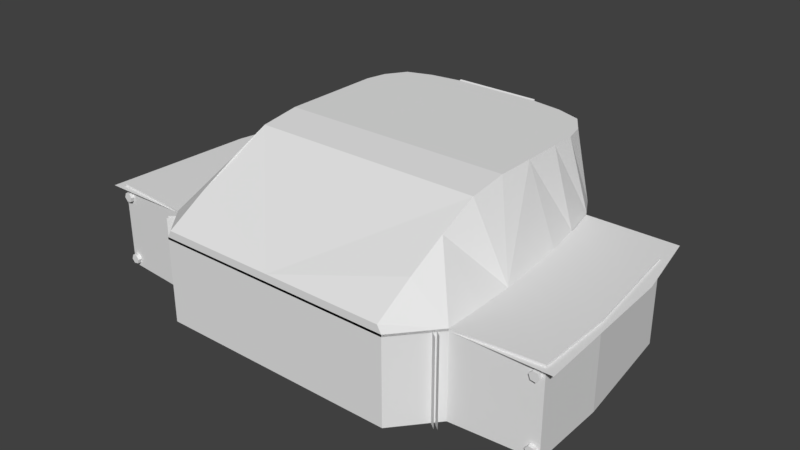 # Source: Timeship_inner_finish.blend  (saved by Blender 2.78.0; exported with 4.5.12 LTS)
import bpy
from mathutils import Matrix  # noqa: F401  (used for matrix-valued properties, if any)

bpy.ops.wm.read_factory_settings(use_empty=True)
scene = bpy.context.scene
scene.name = 'Scene'

# ---- collections
col_collection_1 = bpy.data.collections.new('Collection 1'); scene.collection.children.link(col_collection_1)

# ---- materials (node trees are filled in below, after node groups)
mat_material = bpy.data.materials.new('Material')
mat_material.alpha_threshold = 0.0
mat_material.use_transparent_shadow = False
mat_material.roughness = 0.5
mat_material.line_color = (0.0, 0.0, 0.0, 1.0)

# ---- material node trees

# ---- world
world_world = bpy.data.worlds.new('World'); scene.world = world_world
world_world.color = (0.05088, 0.05088, 0.05088)
world_world.use_sun_shadow = False
world_world.sun_shadow_jitter_overblur = 0.0
world_world.cycles.sampling_method = 'MANUAL'

# ---- meshes
me_cylinder = bpy.data.meshes.new('Cylinder')
me_cylinder.from_pydata([(-1.017e-08, 0.7015, -1.264), (0.0, 1.0, 0.7356), (0.5484, 0.4373, -1.264), (0.7818, 0.6235, 0.7356), (0.6839, -0.1561, -1.264), (0.9749, -0.2225, 0.7356), (0.3043, -0.632, -1.264), (0.4339, -0.901, 0.7356), (-0.3043, -0.632, -1.264), (-0.4339, -0.901, 0.7356), (-0.6839, -0.1561, -1.264), (-0.9749, -0.2225, 0.7356), (-0.5484, 0.4373, -1.264), (-0.7818, 0.6235, 0.7356), (0.6846, 0.5459, 0.7356), (-4.238e-09, 0.8756, 0.7356), (0.8536, -0.1948, 0.7356), (0.3799, -0.7889, 0.7356), (-0.3799, -0.7889, 0.7356), (-0.8536, -0.1948, 0.7356), (-0.6846, 0.5459, 0.7356), (0.1242, 0.09901, 0.1257), (-3.562e-08, 0.1588, 0.1257), (0.1548, -0.03534, 0.1257), (0.0689, -0.1431, 0.1257), (-0.0689, -0.1431, 0.1257), (-0.1548, -0.03534, 0.1257), (-0.1242, 0.09901, 0.1257), (1.621, 3.228, -0.5713), (4.524, -9.256, -0.5713), (1.621, 3.228, 2.622), (4.524, -9.256, 2.622), (2.784, 3.063, -0.5713), (3.713, 2.738, -0.5713), (4.487, 1.664, -0.5713), (4.903, 0.9088, -0.5713), (5.227, -0.5433, -0.5713), (5.761, -7.804, -0.5713), (2.784, 3.063, 2.622), (3.713, 2.738, 2.622), (4.487, 1.664, 2.622), (4.903, 0.9088, 2.622), (5.227, -0.5433, 2.622), (5.479, -1.995, 2.622), (5.743, -4.9, 2.622), (5.769, -6.352, 2.622), (5.761, -7.804, 2.622), (1.047, -3.447, 2.54), (0.9782, -1.724, 2.54), (1.11, -4.9, 2.54), (1.119, -7.804, 2.54), (1.123, -6.352, 2.54), (1.621, 2.36, 5.408), (2.784, 2.196, 5.408), (3.713, 1.87, 5.408), (4.198, 1.134, 5.408), (4.376, 0.3788, 5.408), (4.376, -0.5433, 5.408), (4.376, -1.995, 5.408), (4.376, -3.447, 5.408), (4.376, -4.9, 5.204), (4.376, -6.352, 4.536), (4.376, -9.256, 2.895), (4.376, -7.804, 3.769), (0.5225, 0.9114, 2.58), (0.5225, 0.9114, 2.717), (0.5225, 2.37, 2.58), (0.5225, 2.37, 2.717), (0.1678, 1.822, 2.659), (0.1678, 1.822, 3.183), (0.1519, 1.596, 2.659), (0.1519, 1.596, 3.183), (0.4749, 1.498, 3.166), (0.4749, 1.498, 3.208), (0.4749, 2.361, 3.166), (0.4749, 2.361, 3.208), (0.4749, 1.43, 3.269), (0.4749, 1.385, 3.269), (0.4749, 1.295, 4.371), (0.4749, 1.25, 4.372), (0.4492, 2.37, 2.717), (0.4492, 0.9114, 2.717), (0.4492, 0.9114, 2.656), (0.4492, 2.37, 2.656), (0.5225, 1.57, 2.58), (0.5225, 1.82, 2.58), (0.5225, 1.82, 2.717), (0.5225, 1.57, 2.717), (0.5473, 1.57, 2.58), (0.5473, 1.82, 2.58), (0.5225, 1.82, 3.497), (0.5473, 1.82, 3.497), (0.5225, 1.57, 3.668), (0.5473, 1.57, 3.668), (0.5473, 2.29, 3.497), (0.5225, 2.122, 3.497), (0.5473, 2.29, 3.668), (0.5225, 2.122, 3.668), (0.5057, 2.461, 3.497), (0.5057, 2.461, 3.668), (1.621, 3.011, 3.319), (5.761, -7.804, 2.54), (4.524, -9.256, 2.54), (1.621, 3.228, 2.54), (2.784, 3.063, 2.54), (3.713, 2.738, 2.54), (4.487, 1.664, 2.54), (4.903, 0.9088, 2.54), (5.479, -1.995, 2.54), (1.047, -3.447, 2.622), (0.9782, -1.724, 2.622), (1.11, -4.9, 2.622), (1.119, -7.804, 2.622), (1.123, -6.352, 2.622), (0.9782, -6.665, -0.6766), (0.9782, -6.682, -0.6515), (1.621, 2.42, 5.438), (1.621, 3.071, 3.349), (2.603, -1.828, 2.573), (2.603, -1.828, 2.639), (2.603, -1.152, 2.573), (2.603, -1.152, 2.639), (3.362, -1.828, 2.573), (3.362, -1.828, 2.639), (3.362, -1.152, 2.573), (3.362, -1.152, 2.639), (2.98, -1.324, 2.626), (2.98, -1.324, 3.032), (3.16, -1.441, 2.626), (3.16, -1.441, 3.032), (3.092, -1.63, 2.626), (3.092, -1.63, 3.032), (2.869, -1.63, 2.626), (2.869, -1.63, 3.032), (2.8, -1.441, 2.626), (2.8, -1.441, 3.032), (2.595, -1.837, 3.032), (3.365, -1.837, 3.032), (2.595, -1.104, 3.032), (3.365, -1.104, 3.032), (2.595, -1.104, 3.076), (2.595, -1.837, 3.076), (3.365, -1.837, 3.076), (3.365, -1.104, 3.076), (2.595, -2.003, 3.202), (3.365, -2.003, 3.202), (2.595, -1.959, 3.202), (3.365, -1.959, 3.202), (2.595, -2.049, 4.318), (3.365, -2.049, 4.318), (2.595, -2.005, 4.318), (3.365, -2.005, 4.318), (2.603, -0.2246, 2.573), (2.603, -0.2246, 2.639), (2.603, 0.4517, 2.573), (2.603, 0.4517, 2.639), (3.362, -0.2246, 2.573), (3.362, -0.2246, 2.639), (3.362, 0.4517, 2.573), (3.362, 0.4517, 2.639), (2.98, 0.2794, 2.626), (2.98, 0.2794, 3.032), (3.16, 0.1626, 2.626), (3.16, 0.1626, 3.032), (3.092, -0.02648, 2.626), (3.092, -0.02648, 3.032), (2.869, -0.02648, 2.626), (2.869, -0.02648, 3.032), (2.8, 0.1626, 2.626), (2.8, 0.1626, 3.032), (2.595, -0.233, 3.032), (3.365, -0.233, 3.032), (2.595, 0.4998, 3.032), (3.365, 0.4998, 3.032), (2.595, 0.4998, 3.076), (2.595, -0.233, 3.076), (3.365, -0.233, 3.076), (3.365, 0.4998, 3.076), (2.595, -0.3992, 3.202), (3.365, -0.3992, 3.202), (2.595, -0.3551, 3.202), (3.365, -0.3551, 3.202), (2.595, -0.4451, 4.318), (3.365, -0.4451, 4.318), (2.595, -0.401, 4.318), (3.365, -0.401, 4.318), (2.603, 1.379, 2.573), (2.603, 1.379, 2.639), (2.603, 2.055, 2.573), (2.603, 2.055, 2.639), (3.362, 1.379, 2.573), (3.362, 1.379, 2.639), (3.362, 2.055, 2.573), (3.362, 2.055, 2.639), (2.98, 1.883, 2.626), (2.98, 1.883, 3.032), (3.16, 1.766, 2.626), (3.16, 1.766, 3.032), (3.092, 1.577, 2.626), (3.092, 1.577, 3.032), (2.869, 1.577, 2.626), (2.869, 1.577, 3.032), (2.8, 1.766, 2.626), (2.8, 1.766, 3.032), (2.595, 1.371, 3.032), (3.365, 1.371, 3.032), (2.595, 2.103, 3.032), (3.365, 2.103, 3.032), (2.595, 2.103, 3.076), (2.595, 1.371, 3.076), (3.365, 1.371, 3.076), (3.365, 2.103, 3.076), (2.595, 1.204, 3.202), (3.365, 1.204, 3.202), (2.595, 1.248, 3.202), (3.365, 1.248, 3.202), (2.595, 1.158, 4.318), (3.365, 1.158, 4.318), (2.595, 1.202, 4.318), (3.365, 1.202, 4.318), (3.77, -1.828, 2.573), (3.77, -1.828, 2.639), (3.77, -1.152, 2.573), (3.77, -1.152, 2.639), (4.517, -1.828, 2.573), (4.517, -1.828, 2.639), (4.517, -1.152, 2.573), (4.517, -1.152, 2.639), (4.14, -1.324, 2.626), (4.14, -1.324, 3.032), (4.318, -1.441, 2.626), (4.318, -1.441, 3.032), (4.25, -1.63, 2.626), (4.25, -1.63, 3.032), (4.031, -1.63, 2.626), (4.031, -1.63, 3.032), (3.963, -1.441, 2.626), (3.963, -1.441, 3.032), (3.761, -1.837, 3.032), (4.52, -1.837, 3.032), (3.761, -1.104, 3.032), (4.52, -1.104, 3.032), (3.761, -1.104, 3.076), (3.761, -1.837, 3.076), (4.52, -1.837, 3.076), (4.52, -1.104, 3.076), (3.761, -2.003, 3.202), (4.52, -2.003, 3.202), (3.761, -1.959, 3.202), (4.52, -1.959, 3.202), (3.761, -2.049, 4.318), (4.52, -2.049, 4.318), (3.761, -2.005, 4.318), (4.52, -2.005, 4.318), (3.77, -0.2246, 2.573), (3.77, -0.2246, 2.639), (3.77, 0.4517, 2.573), (3.77, 0.4517, 2.639), (4.517, -0.2246, 2.573), (4.517, -0.2246, 2.639), (4.517, 0.4517, 2.573), (4.517, 0.4517, 2.639), (4.14, 0.2794, 2.626), (4.14, 0.2794, 3.032), (4.318, 0.1626, 2.626), (4.318, 0.1626, 3.032), (4.25, -0.02648, 2.626), (4.25, -0.02648, 3.032), (4.031, -0.02648, 2.626), (4.031, -0.02648, 3.032), (3.963, 0.1626, 2.626), (3.963, 0.1626, 3.032), (3.761, -0.233, 3.032), (4.52, -0.233, 3.032), (3.761, 0.4998, 3.032), (4.52, 0.4998, 3.032), (3.761, 0.4998, 3.076), (3.761, -0.233, 3.076), (4.52, -0.233, 3.076), (4.52, 0.4998, 3.076), (3.761, -0.3992, 3.202), (4.52, -0.3992, 3.202), (3.761, -0.3551, 3.202), (4.52, -0.3551, 3.202), (3.761, -0.4451, 4.318), (4.52, -0.4451, 4.318), (3.761, -0.401, 4.318), (4.52, -0.401, 4.318), (8.302, -0.3179, -0.5713), (8.818, -4.674, -0.5713), (8.836, -7.578, -0.5713), (8.302, -0.3179, 2.622), (8.818, -4.674, 2.622), (8.836, -7.578, 2.622), (8.517, -7.743, 2.39), (8.696, -7.743, 2.36), (8.759, -7.743, 2.19), (8.644, -7.743, 2.05), (8.465, -7.743, 2.08), (8.402, -7.743, 2.25), (8.043, -1.78, 2.25), (8.158, -1.771, 2.39), (8.106, -1.775, 2.08), (8.284, -1.76, 2.05), (8.399, -1.751, 2.19), (8.336, -1.756, 2.36), (7.72, -0.2914, 2.25), (7.829, -0.2539, 2.39), (7.78, -0.2708, 2.08), (7.949, -0.2127, 2.05), (8.058, -0.1753, 2.19), (7.998, -0.1959, 2.36), (8.535, -7.743, -0.09772), (8.714, -7.743, -0.1277), (8.777, -7.743, -0.2974), (8.662, -7.743, -0.4371), (8.483, -7.743, -0.4071), (8.42, -7.743, -0.2374), (8.061, -1.78, -0.2374), (8.176, -1.771, -0.09773), (8.124, -1.775, -0.4071), (8.302, -1.76, -0.4371), (8.417, -1.751, -0.2974), (8.354, -1.756, -0.1277), (7.738, -0.2914, -0.2374), (7.847, -0.2539, -0.09773), (7.798, -0.2708, -0.4071), (7.967, -0.2127, -0.4371), (8.076, -0.1753, -0.2974), (8.016, -0.1959, -0.1277), (4.767, -1.693, -0.5713), (4.767, -1.693, 2.575), (3.93, -2.584, -0.5713), (3.93, -2.584, 2.575), (2.773, -2.974, -0.5713), (2.773, -2.974, 2.575), (2.504, -2.974, -0.5713), (2.504, -2.974, 2.575), (5.379, -0.5426, -0.6427), (5.379, -0.5426, 2.623), (4.898, -1.741, -0.6427), (4.898, -1.741, 2.574), (4.024, -2.677, -0.6427), (4.024, -2.677, 2.59), (2.814, -3.085, -0.6427), (2.814, -3.085, 2.59), (2.52, -3.085, -0.6427), (2.52, -3.085, 2.59), (0.9782, -2.959, 1.736), (0.9782, -4.195, 0.9316), (0.9782, -5.43, 0.1275), (0.9782, -2.959, -0.9163), (0.9782, -5.43, 0.1275), (0.9782, -6.665, -0.6766), (0.9782, -2.959, 1.736), (0.9782, -4.195, 0.9316), (0.9782, -2.959, -0.9163), (0.3621, 2.313, 3.632), (0.3621, 2.313, 3.758), (0.3903, 2.299, 3.632), (0.3903, 2.299, 3.758), (0.3973, 2.269, 3.632), (0.3973, 2.269, 3.758), (0.3778, 2.244, 3.632), (0.3778, 2.244, 3.758), (0.3465, 2.244, 3.632), (0.3465, 2.244, 3.758), (0.327, 2.269, 3.632), (0.327, 2.269, 3.758), (0.3339, 2.299, 3.632), (0.3339, 2.299, 3.758), (0.3954, 2.322, 3.791), (0.3954, 2.322, 3.726), (0.4159, 2.294, 3.791), (0.4159, 2.294, 3.726), (0.4159, 2.259, 3.791), (0.4159, 2.259, 3.726), (0.3954, 2.231, 3.791), (0.3954, 2.231, 3.726), (0.3621, 2.22, 3.791), (0.3621, 2.22, 3.726), (0.3621, 2.277, 3.824), (0.3289, 2.231, 3.791), (0.3289, 2.231, 3.726), (0.3083, 2.259, 3.791), (0.3083, 2.259, 3.726), (0.3083, 2.294, 3.791), (0.3083, 2.294, 3.726), (0.3621, 2.277, 3.693), (0.3289, 2.322, 3.791), (0.3289, 2.322, 3.726), (0.3621, 2.333, 3.791), (0.3621, 2.333, 3.726), (3.51, -3.832, -0.5713), (3.51, -3.832, 2.575), (3.643, -3.831, -0.6427), (3.643, -3.831, 2.59), (3.493, -5.416, -0.5713), (3.493, -5.416, 2.575), (3.625, -5.415, -0.6427), (3.625, -5.415, 2.59), (3.937, -7.016, -0.5713), (3.937, -7.016, 2.575), (4.052, -6.95, -0.6427), (4.052, -6.95, 2.59), (5.706, -8.348, -0.5713), (5.706, -8.348, 2.575), (5.764, -8.229, -0.6427), (5.764, -8.229, 2.59), (3.242, -2.976, -0.8647), (3.242, -2.976, 2.598), (3.471, -3.087, -0.8647), (3.471, -3.087, 2.598), (3.528, -3.335, -0.8647), (3.528, -3.335, 2.598), (3.369, -3.534, -0.8647), (3.369, -3.534, 2.598), (3.114, -3.534, -0.8647), (3.114, -3.534, 2.598), (2.955, -3.335, -0.8647), (2.955, -3.335, 2.598), (3.012, -3.087, -0.8647), (3.012, -3.087, 2.598), (9.217, -7.804, 2.54), (8.358, 0.9088, 2.54), (8.935, -1.995, 2.54), (5.33, -7.557, -0.6398), (5.33, -7.557, 0.4287), (5.33, -6.354, -0.6398), (5.33, -6.354, 0.4287), (8.135, -7.557, -0.6398), (8.135, -7.557, 0.4287), (8.135, -6.354, -0.6398), (8.135, -6.354, 0.4287), (5.376, -7.537, 0.4287), (5.376, -6.374, 0.4287), (8.09, -6.374, 0.4287), (8.09, -7.537, 0.4287), (5.376, -7.537, 0.5107), (5.376, -6.374, 0.5107), (8.09, -6.374, 0.5107), (8.09, -7.537, 0.5107), (5.933, -6.374, 0.5107), (5.933, -7.537, 0.5107), (5.376, -7.537, 0.5457), (5.376, -6.374, 0.5457), (5.933, -7.537, 0.5457), (5.933, -6.374, 0.5457), (-1.621, 3.228, -0.5713), (-4.524, -9.256, -0.5713), (-1.621, 3.228, 2.622), (-4.524, -9.256, 2.622), (-2.784, 3.063, -0.5713), (-3.713, 2.738, -0.5713), (-4.487, 1.664, -0.5713), (-4.903, 0.9088, -0.5713), (-5.227, -0.5433, -0.5713), (-5.761, -7.804, -0.5713), (-2.784, 3.063, 2.622), (-3.713, 2.738, 2.622), (-4.487, 1.664, 2.622), (-4.903, 0.9088, 2.622), (-5.227, -0.5433, 2.622), (-5.479, -1.995, 2.622), (-5.743, -4.9, 2.622), (-5.769, -6.352, 2.622), (-5.761, -7.804, 2.622), (0.0, 3.228, -0.5713), (0.0, -9.256, -0.5713), (0.0, 3.228, 2.622), (-1.047, -3.447, 2.54), (-0.9782, -1.724, 2.54), (-1.11, -4.9, 2.54), (-1.119, -7.804, 2.54), (-1.123, -6.352, 2.54), (-1.621, 2.36, 5.408), (-2.784, 2.196, 5.408), (-3.713, 1.87, 5.408), (-4.198, 1.134, 5.408), (-4.376, 0.3788, 5.408), (-4.376, -0.5433, 5.408), (-4.376, -1.995, 5.408), (-4.376, -3.447, 5.408), (-4.376, -4.9, 5.204), (-4.376, -6.352, 4.536), (0.0, -3.447, 5.408), (0.0, -4.9, 5.204), (0.0, 2.36, 5.408), (-4.376, -9.256, 2.895), (-4.376, -7.804, 3.769), (0.0, -9.256, 2.895), (0.0, 0.9114, 2.58), (0.0, 0.9114, 2.717), (0.0, 2.37, 2.58), (0.0, 2.37, 2.717), (-0.5225, 0.9114, 2.58), (-0.5225, 0.9114, 2.717), (-0.5225, 2.37, 2.58), (-0.5225, 2.37, 2.717), (0.0, 1.962, 2.659), (0.0, 1.962, 3.183), (-0.1678, 1.822, 2.659), (-0.1678, 1.822, 3.183), (-0.1519, 1.596, 2.659), (-0.1519, 1.596, 3.183), (0.0, 1.596, 2.659), (0.0, 1.596, 3.183), (0.0, 1.498, 3.166), (0.0, 1.498, 3.208), (0.0, 2.361, 3.166), (0.0, 2.361, 3.208), (-0.4749, 1.498, 3.166), (-0.4749, 1.498, 3.208), (-0.4749, 2.361, 3.166), (-0.4749, 2.361, 3.208), (0.0, 1.385, 3.269), (0.0, 1.43, 3.269), (-0.4749, 1.43, 3.269), (-0.4749, 1.385, 3.269), (0.0, 1.25, 4.372), (0.0, 1.295, 4.371), (-0.4749, 1.295, 4.371), (-0.4749, 1.25, 4.372), (-0.4492, 2.37, 2.717), (-0.4492, 0.9114, 2.717), (0.0, 0.9114, 2.656), (0.0, 2.37, 2.656), (-0.4492, 0.9114, 2.656), (-0.4492, 2.37, 2.656), (-0.5225, 1.57, 2.58), (-0.5225, 1.82, 2.58), (-0.5225, 1.82, 2.717), (-0.5225, 1.57, 2.717), (-0.5473, 1.57, 2.58), (-0.5473, 1.82, 2.58), (-0.5225, 1.82, 3.497), (-0.5473, 1.82, 3.497), (-0.5225, 1.57, 3.668), (-0.5473, 1.57, 3.668), (-0.5473, 2.29, 3.497), (-0.5225, 2.122, 3.497), (-0.5473, 2.29, 3.668), (-0.5225, 2.122, 3.668), (-0.5057, 2.461, 3.497), (-0.5057, 2.461, 3.668), (0.0, 2.122, 3.668), (0.0, 2.122, 3.497), (0.0, 2.461, 3.668), (0.0, 2.461, 3.497), (-1.621, 3.011, 3.319), (0.0, 3.011, 3.319), (-5.761, -7.804, 2.54), (-4.524, -9.256, 2.54), (-1.621, 3.228, 2.54), (-2.784, 3.063, 2.54), (-3.713, 2.738, 2.54), (-4.487, 1.664, 2.54), (-4.903, 0.9088, 2.54), (-5.479, -1.995, 2.54), (0.0, -1.724, 2.54), (0.0, -7.804, 2.54), (0.0, 3.228, 2.54), (0.0, -9.256, 2.54), (-1.047, -3.447, 2.622), (-0.9782, -1.724, 2.622), (-1.11, -4.9, 2.622), (-1.119, -7.804, 2.622), (-1.123, -6.352, 2.622), (0.0, -1.724, 2.622), (0.0, -7.804, 2.622), (0.0, -9.256, 2.622), (-0.9782, -6.665, -0.6766), (0.0, -6.665, -0.6766), (-0.9782, -6.682, -0.6515), (0.0, -6.682, -0.6515), (-1.621, 2.42, 5.438), (0.0, 2.42, 5.438), (-1.621, 3.071, 3.349), (0.0, 3.071, 3.349), (-2.603, -1.828, 2.573), (-2.603, -1.828, 2.639), (-2.603, -1.152, 2.573), (-2.603, -1.152, 2.639), (-3.362, -1.828, 2.573), (-3.362, -1.828, 2.639), (-3.362, -1.152, 2.573), (-3.362, -1.152, 2.639), (-2.98, -1.324, 2.626), (-2.98, -1.324, 3.032), (-3.16, -1.441, 2.626), (-3.16, -1.441, 3.032), (-3.092, -1.63, 2.626), (-3.092, -1.63, 3.032), (-2.869, -1.63, 2.626), (-2.869, -1.63, 3.032), (-2.8, -1.441, 2.626), (-2.8, -1.441, 3.032), (-2.595, -1.837, 3.032), (-3.365, -1.837, 3.032), (-2.595, -1.104, 3.032), (-3.365, -1.104, 3.032), (-2.595, -1.104, 3.076), (-2.595, -1.837, 3.076), (-3.365, -1.837, 3.076), (-3.365, -1.104, 3.076), (-2.595, -2.003, 3.202), (-3.365, -2.003, 3.202), (-2.595, -1.959, 3.202), (-3.365, -1.959, 3.202), (-2.595, -2.049, 4.318), (-3.365, -2.049, 4.318), (-2.595, -2.005, 4.318), (-3.365, -2.005, 4.318), (-2.603, -0.2246, 2.573), (-2.603, -0.2246, 2.639), (-2.603, 0.4517, 2.573), (-2.603, 0.4517, 2.639), (-3.362, -0.2246, 2.573), (-3.362, -0.2246, 2.639), (-3.362, 0.4517, 2.573), (-3.362, 0.4517, 2.639), (-2.98, 0.2794, 2.626), (-2.98, 0.2794, 3.032), (-3.16, 0.1626, 2.626), (-3.16, 0.1626, 3.032), (-3.092, -0.02648, 2.626), (-3.092, -0.02648, 3.032), (-2.869, -0.02648, 2.626), (-2.869, -0.02648, 3.032), (-2.8, 0.1626, 2.626), (-2.8, 0.1626, 3.032), (-2.595, -0.233, 3.032), (-3.365, -0.233, 3.032), (-2.595, 0.4998, 3.032), (-3.365, 0.4998, 3.032), (-2.595, 0.4998, 3.076), (-2.595, -0.233, 3.076), (-3.365, -0.233, 3.076), (-3.365, 0.4998, 3.076), (-2.595, -0.3992, 3.202), (-3.365, -0.3992, 3.202), (-2.595, -0.3551, 3.202), (-3.365, -0.3551, 3.202), (-2.595, -0.4451, 4.318), (-3.365, -0.4451, 4.318), (-2.595, -0.401, 4.318), (-3.365, -0.401, 4.318), (-2.603, 1.379, 2.573), (-2.603, 1.379, 2.639), (-2.603, 2.055, 2.573), (-2.603, 2.055, 2.639), (-3.362, 1.379, 2.573), (-3.362, 1.379, 2.639), (-3.362, 2.055, 2.573), (-3.362, 2.055, 2.639), (-2.98, 1.883, 2.626), (-2.98, 1.883, 3.032), (-3.16, 1.766, 2.626), (-3.16, 1.766, 3.032), (-3.092, 1.577, 2.626), (-3.092, 1.577, 3.032), (-2.869, 1.577, 2.626), (-2.869, 1.577, 3.032), (-2.8, 1.766, 2.626), (-2.8, 1.766, 3.032), (-2.595, 1.371, 3.032), (-3.365, 1.371, 3.032), (-2.595, 2.103, 3.032), (-3.365, 2.103, 3.032), (-2.595, 2.103, 3.076), (-2.595, 1.371, 3.076), (-3.365, 1.371, 3.076), (-3.365, 2.103, 3.076), (-2.595, 1.204, 3.202), (-3.365, 1.204, 3.202), (-2.595, 1.248, 3.202), (-3.365, 1.248, 3.202), (-2.595, 1.158, 4.318), (-3.365, 1.158, 4.318), (-2.595, 1.202, 4.318), (-3.365, 1.202, 4.318), (-3.77, -1.828, 2.573), (-3.77, -1.828, 2.639), (-3.77, -1.152, 2.573), (-3.77, -1.152, 2.639), (-4.517, -1.828, 2.573), (-4.517, -1.828, 2.639), (-4.517, -1.152, 2.573), (-4.517, -1.152, 2.639), (-4.14, -1.324, 2.626), (-4.14, -1.324, 3.032), (-4.318, -1.441, 2.626), (-4.318, -1.441, 3.032), (-4.25, -1.63, 2.626), (-4.25, -1.63, 3.032), (-4.031, -1.63, 2.626), (-4.031, -1.63, 3.032), (-3.963, -1.441, 2.626), (-3.963, -1.441, 3.032), (-3.761, -1.837, 3.032), (-4.52, -1.837, 3.032), (-3.761, -1.104, 3.032), (-4.52, -1.104, 3.032), (-3.761, -1.104, 3.076), (-3.761, -1.837, 3.076), (-4.52, -1.837, 3.076), (-4.52, -1.104, 3.076), (-3.761, -2.003, 3.202), (-4.52, -2.003, 3.202), (-3.761, -1.959, 3.202), (-4.52, -1.959, 3.202), (-3.761, -2.049, 4.318), (-4.52, -2.049, 4.318), (-3.761, -2.005, 4.318), (-4.52, -2.005, 4.318), (-3.77, -0.2246, 2.573), (-3.77, -0.2246, 2.639), (-3.77, 0.4517, 2.573), (-3.77, 0.4517, 2.639), (-4.517, -0.2246, 2.573), (-4.517, -0.2246, 2.639), (-4.517, 0.4517, 2.573), (-4.517, 0.4517, 2.639), (-4.14, 0.2794, 2.626), (-4.14, 0.2794, 3.032), (-4.318, 0.1626, 2.626), (-4.318, 0.1626, 3.032), (-4.25, -0.02648, 2.626), (-4.25, -0.02648, 3.032), (-4.031, -0.02648, 2.626), (-4.031, -0.02648, 3.032), (-3.963, 0.1626, 2.626), (-3.963, 0.1626, 3.032), (-3.761, -0.233, 3.032), (-4.52, -0.233, 3.032), (-3.761, 0.4998, 3.032), (-4.52, 0.4998, 3.032), (-3.761, 0.4998, 3.076), (-3.761, -0.233, 3.076), (-4.52, -0.233, 3.076), (-4.52, 0.4998, 3.076), (-3.761, -0.3992, 3.202), (-4.52, -0.3992, 3.202), (-3.761, -0.3551, 3.202), (-4.52, -0.3551, 3.202), (-3.761, -0.4451, 4.318), (-4.52, -0.4451, 4.318), (-3.761, -0.401, 4.318), (-4.52, -0.401, 4.318), (-8.302, -0.3179, -0.5713), (-8.818, -4.674, -0.5713), (-8.836, -7.578, -0.5713), (-8.302, -0.3179, 2.622), (-8.818, -4.674, 2.622), (-8.836, -7.578, 2.622), (-8.517, -7.743, 2.39), (-8.696, -7.743, 2.36), (-8.759, -7.743, 2.19), (-8.644, -7.743, 2.05), (-8.465, -7.743, 2.08), (-8.402, -7.743, 2.25), (-8.043, -1.78, 2.25), (-8.158, -1.771, 2.39), (-8.106, -1.775, 2.08), (-8.284, -1.76, 2.05), (-8.399, -1.751, 2.19), (-8.336, -1.756, 2.36), (-7.72, -0.2914, 2.25), (-7.829, -0.2539, 2.39), (-7.78, -0.2708, 2.08), (-7.949, -0.2127, 2.05), (-8.058, -0.1753, 2.19), (-7.998, -0.1959, 2.36), (-8.535, -7.743, -0.09772), (-8.714, -7.743, -0.1277), (-8.777, -7.743, -0.2974), (-8.662, -7.743, -0.4371), (-8.483, -7.743, -0.4071), (-8.42, -7.743, -0.2374), (-8.061, -1.78, -0.2374), (-8.176, -1.771, -0.09773), (-8.124, -1.775, -0.4071), (-8.302, -1.76, -0.4371), (-8.417, -1.751, -0.2974), (-8.354, -1.756, -0.1277), (-7.738, -0.2914, -0.2374), (-7.847, -0.2539, -0.09773), (-7.798, -0.2708, -0.4071), (-7.967, -0.2127, -0.4371), (-8.076, -0.1753, -0.2974), (-8.016, -0.1959, -0.1277), (-4.767, -1.693, -0.5713), (-4.767, -1.693, 2.575), (-3.93, -2.584, -0.5713), (-3.93, -2.584, 2.575), (-2.773, -2.974, -0.5713), (-2.773, -2.974, 2.575), (-2.504, -2.974, -0.5713), (-2.504, -2.974, 2.575), (-5.379, -0.5426, -0.6427), (-5.379, -0.5426, 2.623), (-4.898, -1.741, -0.6427), (-4.898, -1.741, 2.574), (-4.024, -2.677, -0.6427), (-4.024, -2.677, 2.59), (-2.814, -3.085, -0.6427), (-2.814, -3.085, 2.59), (-2.52, -3.085, -0.6427), (-2.52, -3.085, 2.59), (0.0, -2.959, 1.736), (-0.9782, -2.959, 1.736), (-0.9782, -4.195, 0.9316), (-0.9782, -5.43, 0.1275), (0.0, -2.959, -0.9163), (-0.9782, -2.959, -0.9163), (-0.9782, -5.43, 0.1275), (-0.9782, -6.665, -0.6766), (-0.9782, -2.959, 1.736), (-0.9782, -4.195, 0.9316), (-0.9782, -2.959, -0.9163), (-0.3621, 2.313, 3.632), (-0.3621, 2.313, 3.758), (-0.3903, 2.299, 3.632), (-0.3903, 2.299, 3.758), (-0.3973, 2.269, 3.632), (-0.3973, 2.269, 3.758), (-0.3778, 2.244, 3.632), (-0.3778, 2.244, 3.758), (-0.3465, 2.244, 3.632), (-0.3465, 2.244, 3.758), (-0.327, 2.269, 3.632), (-0.327, 2.269, 3.758), (-0.3339, 2.299, 3.632), (-0.3339, 2.299, 3.758), (-0.3954, 2.322, 3.791), (-0.3954, 2.322, 3.726), (-0.4159, 2.294, 3.791), (-0.4159, 2.294, 3.726), (-0.4159, 2.259, 3.791), (-0.4159, 2.259, 3.726), (-0.3954, 2.231, 3.791), (-0.3954, 2.231, 3.726), (-0.3621, 2.22, 3.791), (-0.3621, 2.22, 3.726), (-0.3621, 2.277, 3.824), (-0.3289, 2.231, 3.791), (-0.3289, 2.231, 3.726), (-0.3083, 2.259, 3.791), (-0.3083, 2.259, 3.726), (-0.3083, 2.294, 3.791), (-0.3083, 2.294, 3.726), (-0.3621, 2.277, 3.693), (-0.3289, 2.322, 3.791), (-0.3289, 2.322, 3.726), (-0.3621, 2.333, 3.791), (-0.3621, 2.333, 3.726), (-3.51, -3.832, -0.5713), (-3.51, -3.832, 2.575), (-3.643, -3.831, -0.6427), (-3.643, -3.831, 2.59), (-3.493, -5.416, -0.5713), (-3.493, -5.416, 2.575), (-3.625, -5.415, -0.6427), (-3.625, -5.415, 2.59), (-3.937, -7.016, -0.5713), (-3.937, -7.016, 2.575), (-4.052, -6.95, -0.6427), (-4.052, -6.95, 2.59), (-5.706, -8.348, -0.5713), (-5.706, -8.348, 2.575), (-5.764, -8.229, -0.6427), (-5.764, -8.229, 2.59), (-3.242, -2.976, -0.8647), (-3.242, -2.976, 2.598), (-3.471, -3.087, -0.8647), (-3.471, -3.087, 2.598), (-3.528, -3.335, -0.8647), (-3.528, -3.335, 2.598), (-3.369, -3.534, -0.8647), (-3.369, -3.534, 2.598), (-3.114, -3.534, -0.8647), (-3.114, -3.534, 2.598), (-2.955, -3.335, -0.8647), (-2.955, -3.335, 2.598), (-3.012, -3.087, -0.8647), (-3.012, -3.087, 2.598), (-9.217, -7.804, 2.54), (-8.358, 0.9088, 2.54), (-8.935, -1.995, 2.54), (-5.33, -7.557, -0.6398), (-5.33, -7.557, 0.4287), (-5.33, -6.354, -0.6398), (-5.33, -6.354, 0.4287), (-8.135, -7.557, -0.6398), (-8.135, -7.557, 0.4287), (-8.135, -6.354, -0.6398), (-8.135, -6.354, 0.4287), (-5.376, -7.537, 0.4287), (-5.376, -6.374, 0.4287), (-8.09, -6.374, 0.4287), (-8.09, -7.537, 0.4287), (-5.376, -7.537, 0.5107), (-5.376, -6.374, 0.5107), (-8.09, -6.374, 0.5107), (-8.09, -7.537, 0.5107), (-5.933, -6.374, 0.5107), (-5.933, -7.537, 0.5107), (-5.376, -7.537, 0.5457), (-5.376, -6.374, 0.5457), (-5.933, -7.537, 0.5457), (-5.933, -6.374, 0.5457)], [], [(0, 1, 3, 2), (2, 3, 5, 4), (4, 5, 7, 6), (6, 7, 9, 8), (8, 9, 11, 10), (7, 5, 16, 17), (10, 11, 13, 12), (12, 13, 1, 0), (20, 19, 26, 27), (13, 11, 19, 20), (9, 7, 17, 18), (1, 13, 20, 15), (5, 3, 14, 16), (11, 9, 18, 19), (3, 1, 15, 14), (21, 22, 27, 26, 25, 24, 23), (18, 17, 24, 25), (16, 14, 21, 23), (15, 20, 27, 22), (19, 18, 25, 26), (17, 16, 23, 24), (14, 15, 22, 21), (37, 29, 31, 46), (28, 32, 38, 30), (32, 33, 39, 38), (33, 34, 40, 39), (34, 35, 41, 40), (35, 36, 42, 41), (28, 467, 468, 29, 37, 290, 289, 288, 36, 35, 34, 33, 32), (176, 181, 185, 183, 179, 171, 173, 177), (295, 305, 311, 307, 301, 294), (38, 30, 103, 104), (31, 46, 101, 102), (30, 103, 561, 469), (30, 469, 467, 28), (40, 41, 56, 55), (30, 38, 53, 52, 100), (314, 322, 323, 313), (41, 42, 57, 56), (38, 39, 54, 53), (44, 45, 61, 60), (42, 43, 58, 57), (39, 40, 55, 54), (297, 303, 304, 296), (60, 486, 485, 59), (44, 43, 42, 291, 292, 293, 46, 45), (46, 31, 62, 63), (61, 45, 46, 63), (46, 101, 108, 43, 44, 45), (84, 87, 65, 64), (492, 491, 64, 65, 81, 82, 525), (499, 500, 69, 68), (68, 69, 71, 70), (70, 71, 506, 505), (69, 500, 506, 71), (499, 68, 70, 505), (509, 510, 75, 74), (73, 508, 516, 76), (509, 74, 72, 507), (75, 510, 508, 73), (76, 516, 520, 78), (76, 78, 79, 77, 72, 74, 75, 73), (507, 72, 77, 515), (79, 78, 520, 519), (515, 77, 79, 519), (67, 80, 81, 65, 87, 86), (83, 526, 525, 82), (81, 80, 83, 82), (493, 526, 83, 80, 67, 66), (66, 67, 86, 85), (58, 59, 485, 487, 52, 53, 54, 55, 56, 57), (96, 99, 547, 545, 97, 92, 93), (178, 182, 184, 180, 175, 174, 172, 170), (91, 94, 96, 93, 88, 89), (95, 97, 545, 546), (109, 111, 113, 112, 569, 570, 31, 46, 45, 44, 43, 42, 41, 40, 39, 38, 30, 469, 568, 110), (96, 94, 98, 99), (100, 550, 469, 30), (108, 101, 102, 562, 560, 50, 51, 49, 47, 48, 559, 561, 103, 104, 105, 106, 107), (86, 90, 91, 89, 85), (136, 144, 148, 150, 146, 141, 140, 138), (39, 38, 104, 105), (87, 92, 97, 95, 90, 86), (48, 110, 568, 559), (572, 114, 115, 574), (574, 115, 110, 568), (114, 350, 349, 348, 48, 110, 115), (50, 560, 569, 112), (31, 570, 562, 102), (570, 490, 62, 31), (100, 550, 578, 117), (52, 100, 117, 116), (487, 576, 116, 52), (118, 119, 121, 120), (120, 121, 125, 124), (124, 125, 123, 122), (122, 123, 119, 118), (120, 124, 122, 118), (125, 121, 119, 123), (126, 127, 129, 128), (128, 129, 131, 130), (130, 131, 133, 132), (129, 127, 135, 133, 131), (132, 133, 135, 134), (134, 135, 127, 126), (126, 128, 130, 132, 134), (136, 138, 139, 137), (141, 142, 143, 140), (139, 138, 140, 143), (142, 141, 146, 147), (142, 147, 151, 149, 145, 137, 139, 143), (136, 137, 145, 144), (148, 149, 151, 150), (144, 145, 149, 148), (147, 146, 150, 151), (152, 153, 155, 154), (154, 155, 159, 158), (158, 159, 157, 156), (156, 157, 153, 152), (154, 158, 156, 152), (159, 155, 153, 157), (160, 161, 163, 162), (162, 163, 165, 164), (164, 165, 167, 166), (163, 161, 169, 167, 165), (166, 167, 169, 168), (168, 169, 161, 160), (160, 162, 164, 166, 168), (170, 172, 173, 171), (175, 176, 177, 174), (173, 172, 174, 177), (176, 175, 180, 181), (170, 171, 179, 178), (182, 183, 185, 184), (178, 179, 183, 182), (181, 180, 184, 185), (186, 187, 189, 188), (188, 189, 193, 192), (192, 193, 191, 190), (190, 191, 187, 186), (188, 192, 190, 186), (193, 189, 187, 191), (194, 195, 197, 196), (196, 197, 199, 198), (198, 199, 201, 200), (197, 195, 203, 201, 199), (200, 201, 203, 202), (202, 203, 195, 194), (194, 196, 198, 200, 202), (204, 206, 207, 205), (209, 210, 211, 208), (207, 206, 208, 211), (210, 209, 214, 215), (98, 94, 91, 90, 95, 546, 548), (204, 205, 213, 212), (216, 217, 219, 218), (212, 213, 217, 216), (215, 214, 218, 219), (220, 221, 223, 222), (222, 223, 227, 226), (226, 227, 225, 224), (224, 225, 221, 220), (222, 226, 224, 220), (227, 223, 221, 225), (228, 229, 231, 230), (230, 231, 233, 232), (232, 233, 235, 234), (231, 229, 237, 235, 233), (234, 235, 237, 236), (236, 237, 229, 228), (228, 230, 232, 234, 236), (238, 240, 241, 239), (243, 244, 245, 242), (241, 240, 242, 245), (244, 243, 248, 249), (244, 249, 253, 251, 247, 239, 241, 245), (238, 239, 247, 246), (246, 250, 252, 248, 243, 242, 240, 238), (250, 251, 253, 252), (246, 247, 251, 250), (249, 248, 252, 253), (254, 255, 257, 256), (256, 257, 261, 260), (260, 261, 259, 258), (258, 259, 255, 254), (256, 260, 258, 254), (261, 257, 255, 259), (262, 263, 265, 264), (264, 265, 267, 266), (266, 267, 269, 268), (265, 263, 271, 269, 267), (268, 269, 271, 270), (270, 271, 263, 262), (262, 264, 266, 268, 270), (272, 274, 275, 273), (277, 278, 279, 276), (275, 274, 276, 279), (278, 277, 282, 283), (278, 283, 287, 285, 281, 273, 275, 279), (272, 273, 281, 280), (280, 284, 286, 282, 277, 276, 274, 272), (284, 285, 287, 286), (280, 281, 285, 284), (283, 282, 286, 287), (486, 60, 61, 63, 62, 490), (36, 288, 291, 42), (212, 216, 218, 214, 209, 208, 206, 204), (46, 293, 290, 37), (98, 548, 547, 99), (317, 318, 320, 316), (88, 93, 92, 87, 84), (315, 321, 322, 314), (295, 294, 299, 298, 297, 296), (291, 288, 289, 292), (107, 41, 42, 43, 108), (312, 319, 318, 317), (305, 304, 310, 311), (85, 89, 88, 84, 64, 491, 493, 66), (307, 311, 310, 309, 308, 306), (316, 320, 326, 327, 321, 315), (300, 301, 307, 306), (313, 323, 329, 325, 319, 312), (304, 303, 309, 310), (302, 300, 306, 308), (296, 304, 305, 295), (294, 301, 300, 299), (292, 289, 290, 293), (313, 312, 317, 316, 315, 314), (299, 300, 302, 298), (210, 215, 219, 217, 213, 205, 207, 211), (43, 44, 60, 59, 58), (323, 322, 328, 329), (325, 329, 328, 327, 326, 324), (50, 112, 113, 111, 109, 110, 48, 47, 49, 51), (318, 319, 325, 324), (298, 302, 308, 309, 303, 297), (322, 321, 327, 328), (320, 318, 324, 326), (42, 36, 330, 331), (331, 330, 332, 333), (333, 332, 334, 335), (335, 334, 336, 337), (339, 341, 340, 338), (341, 343, 342, 340), (343, 345, 344, 342), (345, 347, 346, 344), (336, 346, 347, 337), (559, 48, 348, 809), (809, 348, 351, 813), (351, 348, 354, 356), (355, 352, 353, 356, 354), (349, 350, 352, 355), (114, 351, 356, 353), (350, 114, 353, 352), (348, 349, 355, 354), (357, 358, 360, 359), (359, 360, 362, 361), (361, 362, 364, 363), (363, 364, 366, 365), (365, 366, 368, 367), (360, 358, 370, 368, 366, 364, 362), (367, 368, 370, 369), (369, 370, 358, 357), (357, 359, 361, 363, 365, 367, 369), (388, 392, 372), (392, 391, 371, 372), (391, 381, 371), (388, 372, 374), (372, 371, 373, 374), (371, 381, 373), (388, 374, 376), (374, 373, 375, 376), (373, 381, 375), (388, 376, 378), (376, 375, 377, 378), (375, 381, 377), (388, 378, 380), (378, 377, 379, 380), (377, 381, 379), (388, 380, 383), (380, 379, 382, 383), (379, 381, 382), (388, 383, 385), (383, 382, 384, 385), (382, 381, 384), (388, 385, 387), (385, 384, 386, 387), (384, 381, 386), (388, 387, 390), (387, 386, 389, 390), (386, 381, 389), (388, 390, 392), (390, 389, 391, 392), (389, 381, 391), (343, 396, 395, 342), (332, 393, 394, 333), (393, 395, 396, 394), (397, 398, 400, 399), (400, 404, 403, 399), (397, 401, 402, 398), (404, 408, 407, 403), (401, 405, 406, 402), (409, 410, 412, 411), (411, 412, 414, 413), (413, 414, 416, 415), (415, 416, 418, 417), (417, 418, 420, 419), (412, 410, 422, 420, 418, 416, 414), (419, 420, 422, 421), (421, 422, 410, 409), (409, 411, 413, 415, 417, 419, 421), (101, 108, 425, 423), (107, 424, 425, 108), (426, 427, 429, 428), (428, 429, 433, 432), (432, 433, 431, 430), (430, 431, 427, 426), (431, 433, 436, 437), (434, 437, 441, 443, 438), (429, 427, 434, 435), (427, 431, 437, 434), (433, 429, 435, 436), (443, 442, 447, 446), (436, 435, 439, 442, 440), (437, 436, 440, 441), (435, 434, 438, 439), (440, 442, 443, 441), (447, 445, 444, 446), (442, 439, 445, 447), (439, 438, 444, 445), (438, 443, 446, 444), (576, 578, 117, 116), (31, 29, 468), (570, 31, 468), (457, 466, 451, 449), (448, 450, 458, 452), (452, 458, 459, 453), (453, 459, 460, 454), (454, 460, 461, 455), (455, 461, 462, 456), (448, 452, 453, 454, 455, 456, 749, 750, 751, 457, 449, 468, 467), (637, 638, 634, 632, 640, 644, 646, 642), (756, 755, 762, 768, 772, 766), (458, 554, 553, 450), (451, 552, 551, 466), (450, 553, 561, 469), (450, 448, 467, 469), (460, 478, 479, 461), (450, 549, 475, 476, 458), (775, 774, 784, 783), (461, 479, 480, 462), (458, 476, 477, 459), (464, 483, 484, 465), (462, 480, 481, 463), (459, 477, 478, 460), (758, 757, 765, 764), (483, 482, 485, 486), (464, 465, 466, 754, 753, 752, 462, 463), (466, 489, 488, 451), (484, 489, 466, 465), (466, 465, 464, 463, 558, 551), (491, 493, 494, 492), (529, 495, 496, 532), (492, 525, 527, 524, 496, 495, 491), (506, 505, 499, 500), (494, 526, 525, 492), (499, 501, 502, 500), (501, 503, 504, 502), (503, 505, 506, 504), (502, 504, 506, 500), (499, 505, 503, 501), (509, 513, 514, 510), (512, 517, 516, 508), (509, 507, 511, 513), (514, 512, 508, 510), (517, 521, 520, 516), (517, 512, 514, 513, 511, 518, 522, 521), (507, 515, 518, 511), (522, 519, 520, 521), (515, 519, 522, 518), (498, 531, 532, 496, 524, 523), (528, 527, 525, 526), (524, 527, 528, 523), (493, 497, 498, 523, 528, 526), (497, 530, 531, 498), (481, 480, 479, 478, 477, 476, 475, 487, 485, 482), (541, 538, 537, 542, 545, 547, 544), (639, 631, 633, 635, 636, 641, 645, 643), (536, 534, 533, 538, 541, 539), (540, 546, 545, 542), (563, 564, 568, 469, 450, 458, 459, 460, 461, 462, 463, 464, 465, 466, 451, 570, 569, 566, 567, 565), (541, 544, 543, 539), (546, 548, 547, 545), (549, 450, 469, 550), (558, 557, 556, 555, 554, 553, 561, 559, 471, 470, 472, 474, 473, 560, 562, 552, 551), (531, 530, 534, 536, 535), (597, 599, 601, 602, 607, 611, 609, 605), (459, 555, 554, 458), (532, 531, 535, 540, 542, 537), (471, 559, 568, 564), (572, 574, 573, 571), (574, 568, 564, 573), (571, 573, 564, 471, 810, 811, 812), (473, 566, 569, 560), (451, 552, 562, 570), (570, 451, 488, 490), (549, 577, 578, 550), (475, 549, 577, 575), (487, 475, 575, 576), (579, 581, 582, 580), (581, 585, 586, 582), (585, 583, 584, 586), (583, 579, 580, 584), (581, 579, 583, 585), (586, 584, 580, 582), (587, 589, 590, 588), (589, 591, 592, 590), (591, 593, 594, 592), (590, 592, 594, 596, 588), (593, 595, 596, 594), (595, 587, 588, 596), (587, 595, 593, 591, 589), (597, 598, 600, 599), (602, 601, 604, 603), (600, 604, 601, 599), (603, 608, 607, 602), (603, 604, 600, 598, 606, 610, 612, 608), (597, 605, 606, 598), (609, 611, 612, 610), (605, 609, 610, 606), (608, 612, 611, 607), (613, 615, 616, 614), (615, 619, 620, 616), (619, 617, 618, 620), (617, 613, 614, 618), (615, 613, 617, 619), (620, 618, 614, 616), (621, 623, 624, 622), (623, 625, 626, 624), (625, 627, 628, 626), (624, 626, 628, 630, 622), (627, 629, 630, 628), (629, 621, 622, 630), (621, 629, 627, 625, 623), (631, 632, 634, 633), (636, 635, 638, 637), (634, 638, 635, 633), (637, 642, 641, 636), (631, 639, 640, 632), (643, 645, 646, 644), (639, 643, 644, 640), (642, 646, 645, 641), (647, 649, 650, 648), (649, 653, 654, 650), (653, 651, 652, 654), (651, 647, 648, 652), (649, 647, 651, 653), (654, 652, 648, 650), (655, 657, 658, 656), (657, 659, 660, 658), (659, 661, 662, 660), (658, 660, 662, 664, 656), (661, 663, 664, 662), (663, 655, 656, 664), (655, 663, 661, 659, 657), (665, 666, 668, 667), (670, 669, 672, 671), (668, 672, 669, 667), (671, 676, 675, 670), (543, 548, 546, 540, 535, 536, 539), (665, 673, 674, 666), (677, 679, 680, 678), (673, 677, 678, 674), (676, 680, 679, 675), (681, 683, 684, 682), (683, 687, 688, 684), (687, 685, 686, 688), (685, 681, 682, 686), (683, 681, 685, 687), (688, 686, 682, 684), (689, 691, 692, 690), (691, 693, 694, 692), (693, 695, 696, 694), (692, 694, 696, 698, 690), (695, 697, 698, 696), (697, 689, 690, 698), (689, 697, 695, 693, 691), (699, 700, 702, 701), (704, 703, 706, 705), (702, 706, 703, 701), (705, 710, 709, 704), (705, 706, 702, 700, 708, 712, 714, 710), (699, 707, 708, 700), (707, 699, 701, 703, 704, 709, 713, 711), (711, 713, 714, 712), (707, 711, 712, 708), (710, 714, 713, 709), (715, 717, 718, 716), (717, 721, 722, 718), (721, 719, 720, 722), (719, 715, 716, 720), (717, 715, 719, 721), (722, 720, 716, 718), (723, 725, 726, 724), (725, 727, 728, 726), (727, 729, 730, 728), (726, 728, 730, 732, 724), (729, 731, 732, 730), (731, 723, 724, 732), (723, 731, 729, 727, 725), (733, 734, 736, 735), (738, 737, 740, 739), (736, 740, 737, 735), (739, 744, 743, 738), (739, 740, 736, 734, 742, 746, 748, 744), (733, 741, 742, 734), (741, 733, 735, 737, 738, 743, 747, 745), (745, 747, 748, 746), (741, 745, 746, 742), (744, 748, 747, 743), (486, 490, 488, 489, 484, 483), (456, 462, 752, 749), (673, 665, 667, 669, 670, 675, 679, 677), (466, 457, 751, 754), (543, 544, 547, 548), (778, 777, 781, 779), (533, 529, 532, 537, 538), (776, 775, 783, 782), (756, 757, 758, 759, 760, 755), (752, 753, 750, 749), (557, 558, 463, 462, 461), (773, 778, 779, 780), (766, 772, 771, 765), (530, 497, 493, 491, 495, 529, 533, 534), (768, 767, 769, 770, 771, 772), (777, 776, 782, 788, 787, 781), (761, 767, 768, 762), (774, 773, 780, 786, 790, 784), (765, 771, 770, 764), (763, 769, 767, 761), (757, 756, 766, 765), (755, 760, 761, 762), (753, 754, 751, 750), (774, 775, 776, 777, 778, 773), (760, 759, 763, 761), (671, 672, 668, 666, 674, 678, 680, 676), (463, 481, 482, 483, 464), (784, 790, 789, 783), (786, 785, 787, 788, 789, 790), (473, 474, 472, 470, 471, 564, 563, 565, 567, 566), (779, 785, 786, 780), (759, 758, 764, 770, 769, 763), (783, 789, 788, 782), (781, 787, 785, 779), (462, 792, 791, 456), (792, 794, 793, 791), (794, 796, 795, 793), (796, 798, 797, 795), (800, 799, 801, 802), (802, 801, 803, 804), (804, 803, 805, 806), (806, 805, 807, 808), (797, 798, 808, 807), (559, 809, 810, 471), (809, 813, 814, 810), (814, 819, 817, 810), (818, 817, 819, 816, 815), (811, 818, 815, 812), (571, 816, 819, 814), (812, 815, 816, 571), (810, 817, 818, 811), (820, 822, 823, 821), (822, 824, 825, 823), (824, 826, 827, 825), (826, 828, 829, 827), (828, 830, 831, 829), (823, 825, 827, 829, 831, 833, 821), (830, 832, 833, 831), (832, 820, 821, 833), (820, 832, 830, 828, 826, 824, 822), (851, 835, 855), (855, 835, 834, 854), (854, 834, 844), (851, 837, 835), (835, 837, 836, 834), (834, 836, 844), (851, 839, 837), (837, 839, 838, 836), (836, 838, 844), (851, 841, 839), (839, 841, 840, 838), (838, 840, 844), (851, 843, 841), (841, 843, 842, 840), (840, 842, 844), (851, 846, 843), (843, 846, 845, 842), (842, 845, 844), (851, 848, 846), (846, 848, 847, 845), (845, 847, 844), (851, 850, 848), (848, 850, 849, 847), (847, 849, 844), (851, 853, 850), (850, 853, 852, 849), (849, 852, 844), (851, 855, 853), (853, 855, 854, 852), (852, 854, 844), (804, 803, 858, 859), (793, 794, 857, 856), (856, 857, 859, 858), (860, 862, 863, 861), (863, 862, 866, 867), (860, 861, 865, 864), (867, 866, 870, 871), (864, 865, 869, 868), (872, 874, 875, 873), (874, 876, 877, 875), (876, 878, 879, 877), (878, 880, 881, 879), (880, 882, 883, 881), (875, 877, 879, 881, 883, 885, 873), (882, 884, 885, 883), (884, 872, 873, 885), (872, 884, 882, 880, 878, 876, 874), (551, 886, 888, 558), (557, 558, 888, 887), (889, 891, 892, 890), (891, 895, 896, 892), (895, 893, 894, 896), (893, 889, 890, 894), (894, 900, 899, 896), (897, 901, 906, 904, 900), (892, 898, 897, 890), (890, 897, 900, 894), (896, 899, 898, 892), (906, 909, 910, 905), (899, 903, 905, 902, 898), (900, 904, 903, 899), (898, 902, 901, 897), (903, 904, 906, 905), (910, 909, 907, 908), (905, 910, 908, 902), (902, 908, 907, 901), (901, 907, 909, 906), (576, 575, 577, 578), (451, 468, 449), (570, 468, 451)])
_uv = me_cylinder.uv_layers.new(name='UVMap')
_uv.uv.foreach_set('vector', [0.636, 0.4626, 0.7515, 0.4626, 0.7515, 0.5781, 0.636, 0.5781, 0.636, 0.4626, 0.7515, 0.4626, 0.7515, 0.5781, 0.636, 0.5781, 0.636, 0.4626, 0.7515, 0.4626, 0.7515, 0.5781, 0.636, 0.5781, 0.636, 0.4626, 0.7515, 0.4626, 0.7515, 0.5781, 0.636, 0.5781, 0.636, 0.4626, 0.7515, 0.4626, 0.7515, 0.5781, 0.636, 0.5781, 0.3641, 0.4313, 0.5484, 0.4313, 0.5484, 0.6156, 0.3641, 0.6156, 0.636, 0.4626, 0.7515, 0.4626, 0.7515, 0.5781, 0.636, 0.5781, 0.636, 0.4626, 0.7515, 0.4626, 0.7515, 0.5781, 0.636, 0.5781, 0.3641, 0.4313, 0.5484, 0.4313, 0.5484, 0.6156, 0.3641, 0.6156, 0.3641, 0.4313, 0.5484, 0.4313, 0.5484, 0.6156, 0.3641, 0.6156, 0.3641, 0.4313, 0.5484, 0.4313, 0.5484, 0.6156, 0.3641, 0.6156, 0.3641, 0.4313, 0.5484, 0.4313, 0.5484, 0.6156, 0.3641, 0.6156, 0.3641, 0.4313, 0.5484, 0.4313, 0.5484, 0.6156, 0.3641, 0.6156, 0.3641, 0.4313, 0.5484, 0.4313, 0.5484, 0.6156, 0.3641, 0.6156, 0.3641, 0.4313, 0.5484, 0.4313, 0.5484, 0.6156, 0.3641, 0.6156, 0.8078, 0.8874, 0.8798, 0.8528, 0.8976, 0.7748, 0.8478, 0.7123, 0.7678, 0.7123, 0.718, 0.7748, 0.7358, 0.8528, 0.3641, 0.4313, 0.5484, 0.4313, 0.5484, 0.6156, 0.3641, 0.6156, 0.3641, 0.4313, 0.5484, 0.4313, 0.5484, 0.6156, 0.3641, 0.6156, 0.3641, 0.4313, 0.5484, 0.4313, 0.5484, 0.6156, 0.3641, 0.6156, 0.3641, 0.4313, 0.5484, 0.4313, 0.5484, 0.6156, 0.3641, 0.6156, 0.3641, 0.4313, 0.5484, 0.4313, 0.5484, 0.6156, 0.3641, 0.6156, 0.3641, 0.4313, 0.5484, 0.4313, 0.5484, 0.6156, 0.3641, 0.6156, 0.09699, 0.8506, 0.07974, 0.853, 0.07974, 0.8988, 0.09699, 0.8964, 0.1337, 0.9291, 0.1488, 0.9288, 0.1483, 0.8829, 0.1331, 0.8832, 0.1488, 0.9288, 0.1612, 0.9283, 0.1606, 0.8824, 0.1483, 0.8829, 0.1937, 0.665, 0.1927, 0.6815, 0.2337, 0.6813, 0.2347, 0.6648, 0.1927, 0.6815, 0.1922, 0.6929, 0.2332, 0.6927, 0.2337, 0.6813, 0.1922, 0.6929, 0.1919, 0.7142, 0.2329, 0.714, 0.2332, 0.6927, 0.149, 0.6111, 0.1708, 0.6111, 0.1708, 0.4102, 0.11, 0.4102, 0.09338, 0.4336, 0.05203, 0.4372, 0.05227, 0.4839, 0.05922, 0.554, 0.1006, 0.5504, 0.1049, 0.5738, 0.1105, 0.5859, 0.1209, 0.6032, 0.1334, 0.6084, 0.482, 0.7036, 0.4819, 0.7048, 0.4859, 0.711, 0.4857, 0.7112, 0.4816, 0.705, 0.4818, 0.7034, 0.4858, 0.7005, 0.4859, 0.7008, 0.7658, 0.6869, 0.7795, 0.888, 0.7654, 0.9412, 0.7555, 0.9397, 0.7692, 0.8881, 0.7556, 0.6875, 0.2871, 0.8386, 0.2871, 0.8555, 0.286, 0.8555, 0.286, 0.8386, 0.1842, 0.857, 0.1856, 0.8411, 0.1867, 0.8411, 0.1852, 0.857, 0.2871, 0.8555, 0.286, 0.8555, 0.286, 0.8789, 0.2871, 0.8789, 0.1331, 0.8832, 0.1122, 0.8833, 0.1128, 0.9292, 0.1337, 0.9291, 0.2337, 0.6813, 0.2332, 0.6927, 0.2699, 0.6995, 0.27, 0.6884, 0.1331, 0.8832, 0.1483, 0.8829, 0.1488, 0.8416, 0.1337, 0.8419, 0.1332, 0.8728, 0.9199, 0.9412, 0.9336, 0.7399, 0.9439, 0.7399, 0.9303, 0.941, 0.2332, 0.6927, 0.2329, 0.714, 0.27, 0.7127, 0.2699, 0.6995, 0.1483, 0.8829, 0.1606, 0.8824, 0.1612, 0.8411, 0.1488, 0.8416, 0.233, 0.7774, 0.2332, 0.7984, 0.26, 0.7964, 0.2683, 0.7755, 0.2329, 0.714, 0.2328, 0.7353, 0.2703, 0.7336, 0.27, 0.7127, 0.2347, 0.6648, 0.2337, 0.6813, 0.27, 0.6884, 0.2706, 0.6771, 0.8445, 0.9408, 0.8582, 0.7398, 0.8788, 0.7399, 0.8651, 0.9412, 0.1301, 0.7697, 0.1868, 0.7697, 0.1868, 0.7485, 0.1301, 0.7485, 0.2318, 0.8883, 0.2325, 0.8462, 0.2343, 0.8251, 0.1945, 0.8251, 0.1919, 0.8883, 0.1945, 0.9301, 0.2343, 0.93, 0.2329, 0.9092, 0.1122, 0.8144, 0.1282, 0.8353, 0.1301, 0.835, 0.1301, 0.8131, 0.26, 0.7964, 0.2332, 0.7984, 0.2335, 0.8193, 0.2505, 0.8174, 0.5118, 0.7166, 0.5118, 0.7166, 0.5118, 0.7166, 0.5118, 0.7166, 0.5118, 0.7166, 0.5118, 0.7166, 0.8332, 0.5788, 0.8296, 0.5788, 0.8296, 0.5618, 0.8332, 0.5618, 0.937, 0.5822, 0.9335, 0.5822, 0.9335, 0.5687, 0.937, 0.5687, 0.937, 0.5706, 0.9354, 0.5706, 0.9354, 0.5822, 0.9573, 0.4432, 0.9573, 0.4567, 0.953, 0.4568, 0.953, 0.4432, 0.9149, 0.5555, 0.9149, 0.5691, 0.9091, 0.5691, 0.9091, 0.5555, 0.9593, 0.5823, 0.9593, 0.5687, 0.9632, 0.5687, 0.9632, 0.5823, 0.9711, 0.5242, 0.9754, 0.5206, 0.9754, 0.5301, 0.9715, 0.5301, 0.9134, 0.5889, 0.9091, 0.5853, 0.9095, 0.5795, 0.9134, 0.5795, 0.5132, 0.7334, 0.5129, 0.7334, 0.5129, 0.7301, 0.5132, 0.7301, 0.5087, 0.7127, 0.5119, 0.7127, 0.5119, 0.7131, 0.5087, 0.7131, 0.4994, 0.7264, 0.4961, 0.7264, 0.4961, 0.7204, 0.4994, 0.7204, 0.5087, 0.7066, 0.5119, 0.7066, 0.5119, 0.7127, 0.5087, 0.7127, 0.4845, 0.7182, 0.4812, 0.7182, 0.4812, 0.7105, 0.4845, 0.7105, 0.4889, 0.7012, 0.4933, 0.7075, 0.4931, 0.7077, 0.4887, 0.7014, 0.4888, 0.7003, 0.4931, 0.6963, 0.4933, 0.6965, 0.489, 0.7006, 0.4994, 0.7204, 0.4961, 0.7204, 0.4961, 0.7196, 0.4994, 0.7196, 0.4926, 0.7299, 0.4929, 0.7299, 0.4929, 0.7332, 0.4926, 0.7332, 0.5059, 0.7143, 0.5026, 0.7143, 0.5026, 0.7066, 0.5059, 0.7066, 0.9472, 0.5206, 0.9491, 0.5206, 0.9491, 0.5583, 0.9472, 0.5583, 0.9472, 0.5413, 0.9472, 0.5348, 0.8572, 0.4959, 0.8687, 0.4959, 0.8687, 0.5337, 0.8572, 0.5337, 0.9539, 0.5057, 0.9539, 0.468, 0.9554, 0.468, 0.9554, 0.5057, 0.9676, 0.4432, 0.9695, 0.4432, 0.9695, 0.4548, 0.9711, 0.4548, 0.9711, 0.4567, 0.9676, 0.4567, 0.8469, 0.576, 0.8434, 0.576, 0.8434, 0.5618, 0.8469, 0.5618, 0.1301, 0.7276, 0.1301, 0.7485, 0.1868, 0.7485, 0.2437, 0.8315, 0.2437, 0.6842, 0.1507, 0.6671, 0.1387, 0.6718, 0.1324, 0.6825, 0.1301, 0.6933, 0.1301, 0.7066, 0.9319, 0.4618, 0.9309, 0.4662, 0.9179, 0.4662, 0.9179, 0.4575, 0.9313, 0.4575, 0.9313, 0.4432, 0.9319, 0.4432, 0.4955, 0.7202, 0.4996, 0.7139, 0.4999, 0.7141, 0.4958, 0.7203, 0.4959, 0.7215, 0.4999, 0.7244, 0.4997, 0.7246, 0.4958, 0.7217, 0.8912, 0.4669, 0.9033, 0.4669, 0.9033, 0.4713, 0.8848, 0.4713, 0.8848, 0.4432, 0.8912, 0.4432, 0.8848, 0.5653, 0.8892, 0.5653, 0.8892, 0.5789, 0.8848, 0.5789, 0.2319, 0.4881, 0.2311, 0.4647, 0.2309, 0.4413, 0.2309, 0.418, 0.246, 0.418, 0.246, 0.3946, 0.1852, 0.3946, 0.1685, 0.418, 0.1684, 0.4413, 0.1688, 0.4647, 0.1723, 0.5114, 0.1757, 0.5348, 0.1801, 0.5581, 0.1857, 0.5703, 0.1961, 0.5876, 0.2086, 0.5928, 0.2242, 0.5954, 0.246, 0.5954, 0.246, 0.5158, 0.2328, 0.5158, 0.9033, 0.4713, 0.9033, 0.4669, 0.9077, 0.4669, 0.9077, 0.4713, 0.1332, 0.8728, 0.1124, 0.873, 0.1122, 0.8833, 0.1331, 0.8832, 0.03615, 0.7401, 0.0325, 0.8238, 0.04851, 0.8448, 0.107, 0.8448, 0.107, 0.8238, 0.09256, 0.8238, 0.09251, 0.8029, 0.09268, 0.782, 0.09349, 0.761, 0.09439, 0.7362, 0.107, 0.7362, 0.107, 0.6648, 0.08607, 0.6648, 0.07103, 0.6671, 0.05901, 0.6718, 0.04899, 0.6873, 0.04361, 0.6982, 0.9663, 0.4716, 0.9663, 0.4917, 0.9657, 0.4917, 0.9657, 0.468, 0.9663, 0.468, 0.5097, 0.7217, 0.5095, 0.7202, 0.5136, 0.7139, 0.5138, 0.7141, 0.5097, 0.7203, 0.5099, 0.7215, 0.5138, 0.7244, 0.5136, 0.7246, 0.2871, 0.8251, 0.2871, 0.8386, 0.286, 0.8386, 0.286, 0.8251, 0.9091, 0.5452, 0.9091, 0.5206, 0.9232, 0.5206, 0.9232, 0.525, 0.9155, 0.525, 0.9155, 0.5452, 0.5118, 0.7166, 0.5118, 0.7166, 0.5118, 0.7166, 0.5118, 0.7166, 0.5118, 0.7166, 0.5118, 0.7166, 0.5118, 0.7166, 0.5118, 0.7166, 0.07844, 0.564, 0.08002, 0.564, 0.08002, 0.5733, 0.07844, 0.5733, 0.06177, 0.574, 0.06305, 0.5718, 0.06432, 0.5696, 0.0656, 0.5674, 0.06688, 0.5652, 0.06701, 0.5652, 0.06181, 0.574, 0.1032, 0.9379, 0.1032, 0.9217, 0.1022, 0.9217, 0.1022, 0.9379, 0.1977, 0.7933, 0.1978, 0.9036, 0.1731, 0.9036, 0.1731, 0.7933, 0.1057, 0.8506, 0.1022, 0.8506, 0.1022, 0.9138, 0.1057, 0.916, 0.2109, 0.8377, 0.06359, 0.8377, 0.06359, 0.8316, 0.2109, 0.8316, 0.2766, 0.7693, 0.2766, 0.8008, 0.2758, 0.8007, 0.2758, 0.7692, 0.1431, 0.7808, 0.1431, 0.7819, 0.1689, 0.7819, 0.1689, 0.7808, 0.5017, 0.5538, 0.5001, 0.5538, 0.5001, 0.5373, 0.5017, 0.5373, 0.4775, 0.5082, 0.479, 0.5082, 0.479, 0.5269, 0.4775, 0.5269, 0.495, 0.5318, 0.4934, 0.5318, 0.4934, 0.5153, 0.495, 0.5153, 0.4892, 0.5416, 0.4876, 0.5416, 0.4876, 0.523, 0.4892, 0.523, 0.4902, 0.7193, 0.4902, 0.7029, 0.5046, 0.7029, 0.5046, 0.7193, 0.4825, 0.5383, 0.4825, 0.5197, 0.482, 0.5307, 0.4874, 0.5356, 0.4905, 0.5059, 0.4905, 0.4959, 0.4948, 0.4959, 0.4948, 0.5058, 0.4669, 0.5733, 0.4789, 0.5444, 0.4742, 0.5444, 0.4622, 0.5733, 0.48, 0.5476, 0.48, 0.5576, 0.4746, 0.5576, 0.4746, 0.5476, 0.5018, 0.523, 0.5066, 0.5251, 0.5066, 0.5304, 0.5018, 0.5315, 0.4989, 0.5269, 0.4893, 0.5531, 0.4983, 0.5254, 0.4936, 0.5254, 0.4846, 0.5531, 0.4861, 0.5058, 0.4861, 0.4959, 0.4905, 0.4959, 0.4905, 0.5059, 0.4673, 0.5516, 0.4661, 0.5567, 0.5181, 0.5313, 0.5162, 0.5262, 0.4631, 0.5484, 0.5059, 0.7224, 0.4902, 0.7224, 0.4902, 0.7057, 0.5059, 0.7057, 0.4917, 0.6905, 0.4917, 0.6935, 0.4863, 0.6959, 0.4863, 0.6929, 0.495, 0.7148, 0.492, 0.7079, 0.4918, 0.7079, 0.4948, 0.7148, 0.5048, 0.7272, 0.4884, 0.7272, 0.4884, 0.7244, 0.5048, 0.7244, 0.4959, 0.7036, 0.4958, 0.7048, 0.4999, 0.711, 0.4996, 0.7112, 0.4955, 0.705, 0.4958, 0.7034, 0.4997, 0.7005, 0.4999, 0.7008, 0.4904, 0.7001, 0.5068, 0.7001, 0.5068, 0.7039, 0.4904, 0.7039, 0.5168, 0.7094, 0.5168, 0.7261, 0.5159, 0.7261, 0.5159, 0.7094, 0.4904, 0.7039, 0.5068, 0.7039, 0.5068, 0.728, 0.4904, 0.728, 0.5048, 0.7244, 0.4884, 0.7244, 0.4884, 0.7003, 0.5048, 0.7003, 0.48, 0.5462, 0.4816, 0.5462, 0.4816, 0.5628, 0.48, 0.5628, 0.499, 0.5541, 0.4974, 0.5541, 0.4974, 0.5355, 0.499, 0.5355, 0.4981, 0.5642, 0.4965, 0.5642, 0.4965, 0.5476, 0.4981, 0.5476, 0.4763, 0.523, 0.4779, 0.523, 0.4779, 0.5416, 0.4763, 0.5416, 0.4818, 0.516, 0.4818, 0.5191, 0.4859, 0.5196, 0.4859, 0.5165, 0.4827, 0.5189, 0.4827, 0.5375, 0.4868, 0.538, 0.4868, 0.5194, 0.4963, 0.5323, 0.4963, 0.5223, 0.4917, 0.5438, 0.4917, 0.5538, 0.4732, 0.5213, 0.4732, 0.5313, 0.4686, 0.5313, 0.4686, 0.5213, 0.5022, 0.5446, 0.5022, 0.5546, 0.4968, 0.5546, 0.4968, 0.5446, 0.4636, 0.537, 0.4684, 0.5391, 0.4684, 0.5444, 0.4636, 0.5455, 0.4607, 0.5409, 0.4617, 0.5549, 0.4617, 0.5449, 0.4664, 0.5449, 0.4664, 0.5549, 0.4919, 0.5323, 0.4919, 0.5223, 0.4963, 0.5223, 0.4963, 0.5323, 0.453, 0.4902, 0.453, 0.4954, 0.4482, 0.4966, 0.4453, 0.492, 0.4638, 0.5427, 0.5028, 0.719, 0.49, 0.7288, 0.4958, 0.7337, 0.5028, 0.722, 0.4903, 0.7196, 0.4903, 0.7029, 0.5059, 0.7029, 0.5059, 0.7196, 0.4921, 0.7202, 0.4921, 0.7165, 0.4923, 0.7165, 0.4923, 0.7202, 0.4905, 0.6996, 0.5069, 0.6996, 0.5069, 0.7024, 0.4905, 0.7024, 0.5055, 0.7273, 0.4891, 0.7273, 0.4891, 0.7236, 0.5055, 0.7236, 0.5152, 0.7252, 0.5152, 0.7085, 0.5161, 0.7085, 0.5161, 0.7252, 0.5055, 0.7236, 0.4891, 0.7236, 0.4891, 0.6994, 0.5055, 0.6994, 0.4905, 0.7024, 0.5069, 0.7024, 0.5069, 0.7266, 0.4905, 0.7266, 0.4995, 0.5412, 0.5011, 0.5412, 0.51, 0.5201, 0.5084, 0.5201, 0.4877, 0.5541, 0.4861, 0.5541, 0.4861, 0.5355, 0.4877, 0.5355, 0.4995, 0.5082, 0.5011, 0.5082, 0.5011, 0.5248, 0.4995, 0.5248, 0.5011, 0.5314, 0.4995, 0.5314, 0.4995, 0.5128, 0.5011, 0.5128, 0.4904, 0.7225, 0.4904, 0.706, 0.5048, 0.706, 0.5048, 0.7225, 0.4824, 0.5149, 0.4824, 0.518, 0.4864, 0.5185, 0.4864, 0.5154, 0.4827, 0.5446, 0.4827, 0.5347, 0.4512, 0.5427, 0.4356, 0.498, 0.4732, 0.5411, 0.4732, 0.5511, 0.4686, 0.5511, 0.4686, 0.5411, 0.4649, 0.5476, 0.5083, 0.5098, 0.4999, 0.5935, 0.4999, 0.5835, 0.4812, 0.5427, 0.4703, 0.4902, 0.4703, 0.4954, 0.4656, 0.4966, 0.4626, 0.492, 0.4717, 0.5574, 0.4717, 0.5674, 0.4671, 0.5674, 0.4671, 0.5574, 0.4783, 0.5446, 0.4783, 0.5346, 0.4827, 0.5347, 0.4827, 0.5446, 0.508, 0.5223, 0.5069, 0.5275, 0.502, 0.5275, 0.5001, 0.5223, 0.5039, 0.5191, 0.4966, 0.7242, 0.4989, 0.7246, 0.4989, 0.7079, 0.4966, 0.7075, 0.5063, 0.7057, 0.5063, 0.7224, 0.4907, 0.7224, 0.4907, 0.7057, 0.4877, 0.7133, 0.4954, 0.7165, 0.4956, 0.7165, 0.4879, 0.7133, 0.5062, 0.7264, 0.4898, 0.7264, 0.4898, 0.7236, 0.5062, 0.7236, 0.8426, 0.5349, 0.8437, 0.5393, 0.8437, 0.5514, 0.843, 0.5514, 0.843, 0.5436, 0.8296, 0.5436, 0.8296, 0.5349, 0.505, 0.7275, 0.4886, 0.7275, 0.4886, 0.7238, 0.505, 0.7238, 0.5158, 0.7264, 0.5158, 0.7098, 0.5167, 0.7098, 0.5167, 0.7264, 0.505, 0.7238, 0.4886, 0.7238, 0.4886, 0.6996, 0.505, 0.6996, 0.5062, 0.7236, 0.4898, 0.7236, 0.4898, 0.6994, 0.5062, 0.6994, 0.4876, 0.5514, 0.4892, 0.5514, 0.4892, 0.568, 0.4876, 0.568, 0.4786, 0.5667, 0.477, 0.5667, 0.477, 0.5484, 0.4786, 0.5484, 0.5094, 0.5645, 0.5078, 0.5645, 0.5078, 0.5479, 0.5094, 0.5479, 0.4981, 0.5378, 0.4965, 0.5378, 0.4965, 0.5195, 0.4981, 0.5195, 0.4865, 0.5214, 0.4865, 0.5397, 0.4816, 0.5424, 0.4816, 0.524, 0.4882, 0.544, 0.4882, 0.5257, 0.4842, 0.5252, 0.4842, 0.5436, 0.4904, 0.5157, 0.4904, 0.5256, 0.4861, 0.5257, 0.4861, 0.5157, 0.47, 0.511, 0.5103, 0.537, 0.515, 0.537, 0.4747, 0.511, 0.4954, 0.5469, 0.4954, 0.537, 0.5007, 0.537, 0.5007, 0.5469, 0.4937, 0.5651, 0.4937, 0.5703, 0.489, 0.5724, 0.4861, 0.5684, 0.489, 0.5639, 0.4738, 0.5616, 0.4901, 0.536, 0.4838, 0.536, 0.4691, 0.5616, 0.4947, 0.5157, 0.4947, 0.5257, 0.4904, 0.5256, 0.4904, 0.5157, 0.4712, 0.5288, 0.474, 0.5244, 0.4786, 0.5261, 0.4786, 0.5314, 0.474, 0.5331, 0.4816, 0.7089, 0.4812, 0.7183, 0.4961, 0.7235, 0.4816, 0.7253, 0.4899, 0.7144, 0.4899, 0.7117, 0.4954, 0.7093, 0.4954, 0.7121, 0.4921, 0.7196, 0.4921, 0.7231, 0.4919, 0.7231, 0.4919, 0.7196, 0.489, 0.7004, 0.5052, 0.7004, 0.5052, 0.7032, 0.489, 0.7032, 0.4958, 0.7191, 0.5118, 0.7166, 0.5118, 0.7166, 0.5118, 0.7166, 0.498, 0.7231, 0.4949, 0.719, 0.4972, 0.7033, 0.4981, 0.7035, 0.4904, 0.6991, 0.5065, 0.6991, 0.5065, 0.7029, 0.4904, 0.7029, 0.4886, 0.7202, 0.4927, 0.7139, 0.4929, 0.7141, 0.4888, 0.7203, 0.489, 0.7215, 0.4929, 0.7244, 0.4927, 0.7246, 0.4888, 0.7217, 0.5174, 0.7081, 0.5174, 0.7245, 0.5164, 0.7245, 0.5164, 0.7081, 0.4904, 0.7029, 0.5065, 0.7029, 0.5065, 0.727, 0.4904, 0.727, 0.489, 0.7032, 0.5052, 0.7032, 0.5052, 0.7273, 0.489, 0.7273, 0.4817, 0.5219, 0.4801, 0.5219, 0.4712, 0.5429, 0.4728, 0.5429, 0.4975, 0.5323, 0.4959, 0.5323, 0.4959, 0.514, 0.4975, 0.514, 0.4938, 0.5689, 0.4922, 0.5689, 0.4765, 0.4976, 0.4781, 0.4976, 0.5005, 0.5367, 0.4989, 0.5367, 0.4869, 0.5572, 0.4885, 0.5572, 0.4758, 0.5393, 0.4758, 0.5209, 0.4868, 0.5192, 0.4868, 0.5375, 0.4853, 0.5168, 0.4853, 0.5352, 0.4893, 0.5356, 0.4893, 0.5173, 0.4826, 0.5389, 0.4826, 0.5289, 0.451, 0.537, 0.451, 0.5469, 0.5154, 0.5082, 0.5154, 0.5182, 0.5107, 0.5182, 0.5107, 0.5082, 0.5034, 0.5433, 0.46, 0.5186, 0.4547, 0.5186, 0.4981, 0.5433, 0.4812, 0.4962, 0.48, 0.4912, 0.4997, 0.5427, 0.4878, 0.4912, 0.486, 0.4962, 0.4925, 0.4976, 0.5081, 0.5623, 0.5034, 0.5623, 0.4878, 0.4976, 0.4783, 0.5389, 0.4783, 0.5289, 0.4826, 0.5289, 0.4826, 0.5389, 0.4857, 0.539, 0.4857, 0.5442, 0.481, 0.5454, 0.478, 0.5409, 0.481, 0.537, 0.4892, 0.704, 0.4869, 0.7036, 0.4869, 0.7201, 0.4892, 0.7204, 0.4935, 0.7126, 0.4935, 0.7098, 0.5013, 0.7118, 0.5013, 0.7145, 0.4922, 0.7273, 0.488, 0.7063, 0.4878, 0.7063, 0.492, 0.7273, 0.4893, 0.7002, 0.5055, 0.7002, 0.5055, 0.703, 0.4893, 0.703, 0.482, 0.717, 0.4819, 0.7182, 0.4859, 0.7244, 0.4857, 0.7246, 0.4816, 0.7184, 0.4818, 0.7168, 0.4858, 0.7139, 0.4859, 0.7141, 0.5059, 0.728, 0.4898, 0.728, 0.4898, 0.7243, 0.5059, 0.7243, 0.5025, 0.7202, 0.5066, 0.7139, 0.5068, 0.7141, 0.5027, 0.7203, 0.5029, 0.7215, 0.5068, 0.7244, 0.5067, 0.7246, 0.5027, 0.7217, 0.5158, 0.7248, 0.5158, 0.7084, 0.5167, 0.7084, 0.5167, 0.7248, 0.5059, 0.7243, 0.4898, 0.7243, 0.4898, 0.7001, 0.5059, 0.7001, 0.4893, 0.703, 0.5055, 0.703, 0.5055, 0.7272, 0.4893, 0.7272, 0.1868, 0.7697, 0.1301, 0.7697, 0.1301, 0.7913, 0.1301, 0.8131, 0.1301, 0.835, 0.1868, 0.835, 0.2758, 0.7108, 0.3151, 0.7114, 0.3151, 0.6655, 0.2758, 0.6648, 0.5025, 0.7068, 0.5066, 0.7005, 0.5068, 0.7007, 0.5027, 0.7069, 0.5029, 0.7081, 0.5068, 0.711, 0.5067, 0.7112, 0.5027, 0.7083, 0.2758, 0.7634, 0.3155, 0.7634, 0.3155, 0.7172, 0.2758, 0.7172, 0.8572, 0.581, 0.8572, 0.568, 0.8616, 0.568, 0.8616, 0.581, 0.7898, 0.6878, 0.8033, 0.8881, 0.793, 0.8881, 0.7795, 0.6876, 0.9422, 0.4713, 0.9422, 0.4432, 0.9428, 0.4432, 0.9428, 0.4678, 0.9428, 0.4713, 0.8994, 0.9408, 0.913, 0.7398, 0.9336, 0.7399, 0.9199, 0.9412, 0.7068, 0.929, 0.7247, 0.932, 0.7247, 0.9381, 0.7068, 0.9412, 0.6889, 0.9381, 0.6889, 0.932, 0.5368, 0.8134, 0.4958, 0.8132, 0.4954, 0.8767, 0.5364, 0.8768, 0.4868, 0.5088, 0.4879, 0.5088, 0.463, 0.506, 0.4861, 0.486, 0.4881, 0.486, 0.8104, 0.6875, 0.824, 0.8881, 0.8033, 0.8881, 0.7898, 0.6878, 0.8891, 0.7399, 0.8788, 0.7399, 0.8646, 0.6862, 0.8751, 0.6867, 0.8982, 0.4959, 0.8988, 0.4959, 0.8988, 0.5024, 0.8982, 0.5024, 0.8982, 0.5194, 0.8848, 0.5194, 0.8848, 0.4817, 0.8982, 0.4817, 0.6889, 0.8956, 0.7068, 0.8926, 0.7247, 0.8956, 0.7247, 0.9017, 0.7068, 0.9047, 0.6889, 0.9017, 0.8891, 0.9403, 0.9027, 0.7398, 0.8891, 0.6885, 0.899, 0.6871, 0.913, 0.7398, 0.8994, 0.9408, 0.7485, 0.8881, 0.7692, 0.8881, 0.7555, 0.9397, 0.7351, 0.9388, 0.8207, 0.6869, 0.8343, 0.888, 0.8202, 0.9412, 0.8103, 0.9397, 0.824, 0.8881, 0.8104, 0.6875, 0.8788, 0.7399, 0.8582, 0.7398, 0.8442, 0.6871, 0.8646, 0.6862, 0.7382, 0.8881, 0.7485, 0.8881, 0.7351, 0.9388, 0.7247, 0.9393, 0.8651, 0.9412, 0.8788, 0.7399, 0.8891, 0.7399, 0.8755, 0.941, 0.7556, 0.6875, 0.7692, 0.8881, 0.7485, 0.8881, 0.735, 0.6878, 0.5364, 0.8768, 0.4954, 0.8767, 0.4958, 0.9185, 0.5368, 0.9186, 0.7068, 0.929, 0.6889, 0.926, 0.6889, 0.9199, 0.7068, 0.9169, 0.7247, 0.9199, 0.7247, 0.926, 0.735, 0.6878, 0.7485, 0.8881, 0.7382, 0.8881, 0.7247, 0.6876, 0.489, 0.7036, 0.4888, 0.7048, 0.4929, 0.711, 0.4927, 0.7112, 0.4886, 0.705, 0.4888, 0.7034, 0.4927, 0.7005, 0.4929, 0.7008, 0.2328, 0.7353, 0.233, 0.7774, 0.2683, 0.7755, 0.2706, 0.7546, 0.2703, 0.7336, 0.9439, 0.7399, 0.9336, 0.7399, 0.9194, 0.6862, 0.9299, 0.6867, 0.6889, 0.9077, 0.7068, 0.9047, 0.7247, 0.9077, 0.7247, 0.9138, 0.7068, 0.9169, 0.6889, 0.9138, 0.0735, 0.9383, 0.07456, 0.9383, 0.0745, 0.9174, 0.07447, 0.8965, 0.07451, 0.8755, 0.07456, 0.8506, 0.0735, 0.8506, 0.07345, 0.8755, 0.07341, 0.8965, 0.07344, 0.9174, 0.8033, 0.8881, 0.824, 0.8881, 0.8103, 0.9397, 0.7899, 0.9388, 0.8343, 0.9403, 0.8479, 0.7398, 0.8343, 0.6885, 0.8442, 0.6871, 0.8582, 0.7398, 0.8445, 0.9408, 0.9336, 0.7399, 0.913, 0.7398, 0.899, 0.6871, 0.9194, 0.6862, 0.793, 0.8881, 0.8033, 0.8881, 0.7899, 0.9388, 0.7795, 0.9393, 0.2329, 0.714, 0.1919, 0.7142, 0.1919, 0.7142, 0.2329, 0.714, 0.2329, 0.714, 0.1919, 0.7142, 0.1919, 0.7142, 0.2329, 0.714, 0.2329, 0.714, 0.1919, 0.7142, 0.1919, 0.7142, 0.2329, 0.714, 0.2329, 0.714, 0.1919, 0.7142, 0.1919, 0.7142, 0.2329, 0.714, 0.2329, 0.714, 0.2329, 0.714, 0.1919, 0.7142, 0.1919, 0.7142, 0.2329, 0.714, 0.2329, 0.714, 0.1919, 0.7142, 0.1919, 0.7142, 0.2329, 0.714, 0.2329, 0.714, 0.1919, 0.7142, 0.1919, 0.7142, 0.2329, 0.714, 0.2329, 0.714, 0.1919, 0.7142, 0.1919, 0.7142, 0.1919, 0.7142, 0.1919, 0.7142, 0.2329, 0.714, 0.2329, 0.714, 0.06766, 0.5719, 0.0692, 0.5722, 0.0692, 0.5734, 0.06766, 0.5731, 0.07974, 0.9147, 0.09215, 0.9171, 0.09215, 0.9171, 0.07974, 0.9147, 0.09215, 0.9171, 0.09215, 0.9171, 0.09215, 0.9171, 0.09215, 0.9171, 0.1934, 0.8271, 0.122, 0.7806, 0.05061, 0.7341, 0.2648, 0.7202, 0.2648, 0.8736, 0.06432, 0.5696, 0.06305, 0.5718, 0.06305, 0.5718, 0.06432, 0.5696, 0.5118, 0.7166, 0.5118, 0.7166, 0.5118, 0.7166, 0.5118, 0.7166, 0.06305, 0.5718, 0.06177, 0.574, 0.06177, 0.574, 0.06305, 0.5718, 0.0656, 0.5674, 0.06432, 0.5696, 0.06432, 0.5696, 0.0656, 0.5674, 0.4734, 0.4617, 0.4734, 0.4648, 0.4641, 0.4648, 0.4641, 0.4617, 0.4799, 0.4586, 0.4799, 0.4617, 0.4707, 0.4617, 0.4707, 0.4586, 0.4707, 0.4586, 0.4707, 0.4617, 0.4641, 0.4617, 0.4641, 0.4586, 0.4948, 0.4617, 0.4948, 0.4648, 0.4855, 0.4648, 0.4855, 0.4617, 0.4855, 0.4617, 0.4855, 0.4648, 0.4797, 0.4648, 0.4797, 0.4617, 0.5152, 0.4629, 0.5079, 0.4634, 0.4989, 0.4632, 0.4948, 0.4625, 0.4989, 0.4618, 0.5079, 0.4617, 0.5152, 0.4622, 0.4446, 0.4641, 0.4446, 0.4672, 0.4353, 0.4672, 0.4353, 0.4641, 0.4797, 0.4617, 0.4797, 0.4648, 0.4734, 0.4648, 0.4734, 0.4617, 0.4948, 0.4656, 0.4989, 0.4649, 0.5079, 0.4648, 0.5152, 0.4652, 0.5152, 0.466, 0.5079, 0.4665, 0.4989, 0.4663, 0.448, 0.4627, 0.4381, 0.4639, 0.432, 0.4632, 0.5074, 0.4602, 0.5074, 0.4586, 0.5178, 0.4586, 0.5178, 0.4602, 0.448, 0.4614, 0.448, 0.46, 0.458, 0.4611, 0.448, 0.4627, 0.432, 0.4632, 0.432, 0.4623, 0.4994, 0.4608, 0.4799, 0.4608, 0.4799, 0.4601, 0.4994, 0.4601, 0.458, 0.4611, 0.448, 0.46, 0.4641, 0.4604, 0.448, 0.4627, 0.432, 0.4623, 0.4381, 0.4616, 0.4994, 0.4601, 0.4799, 0.4601, 0.4799, 0.4592, 0.4994, 0.4592, 0.4641, 0.4604, 0.448, 0.46, 0.4641, 0.4595, 0.448, 0.4627, 0.4381, 0.4616, 0.448, 0.4614, 0.4994, 0.4592, 0.4799, 0.4592, 0.4799, 0.4586, 0.4994, 0.4586, 0.4641, 0.4595, 0.448, 0.46, 0.458, 0.4589, 0.448, 0.4627, 0.448, 0.4614, 0.458, 0.4616, 0.4948, 0.4664, 0.4753, 0.4664, 0.4753, 0.4656, 0.4948, 0.4656, 0.458, 0.4589, 0.448, 0.46, 0.448, 0.4586, 0.448, 0.4627, 0.458, 0.4616, 0.4641, 0.4623, 0.4948, 0.4656, 0.4753, 0.4656, 0.4753, 0.4648, 0.4948, 0.4648, 0.448, 0.4586, 0.448, 0.46, 0.4381, 0.4589, 0.448, 0.4627, 0.4641, 0.4623, 0.4641, 0.4632, 0.4641, 0.4663, 0.4446, 0.4663, 0.4446, 0.4657, 0.4641, 0.4657, 0.4381, 0.4589, 0.448, 0.46, 0.432, 0.4595, 0.448, 0.4627, 0.4641, 0.4632, 0.458, 0.4639, 0.4641, 0.4657, 0.4446, 0.4657, 0.4446, 0.4649, 0.4641, 0.4649, 0.432, 0.4595, 0.448, 0.46, 0.432, 0.4604, 0.448, 0.4627, 0.458, 0.4639, 0.448, 0.4641, 0.4641, 0.4649, 0.4446, 0.4649, 0.4446, 0.4641, 0.4641, 0.4641, 0.432, 0.4604, 0.448, 0.46, 0.4381, 0.4611, 0.448, 0.4627, 0.448, 0.4641, 0.4381, 0.4639, 0.4994, 0.4602, 0.4994, 0.4586, 0.5074, 0.4586, 0.5074, 0.4602, 0.4381, 0.4611, 0.448, 0.46, 0.448, 0.4614, 0.2329, 0.714, 0.2329, 0.714, 0.1919, 0.7142, 0.1919, 0.7142, 0.1919, 0.7142, 0.1919, 0.7142, 0.2329, 0.714, 0.2329, 0.714, 0.169, 0.6783, 0.1559, 0.6712, 0.1559, 0.9902, 0.169, 0.9888, 0.169, 0.6783, 0.169, 0.9888, 0.1821, 0.9902, 0.1821, 0.6712, 0.2329, 0.714, 0.2329, 0.714, 0.1919, 0.7142, 0.1919, 0.7142, 0.1919, 0.7142, 0.1919, 0.7142, 0.2329, 0.714, 0.2329, 0.714, 0.2329, 0.714, 0.2329, 0.714, 0.1919, 0.7142, 0.1919, 0.7142, 0.1919, 0.7142, 0.1919, 0.7142, 0.2329, 0.714, 0.2329, 0.714, 0.8493, 0.7116, 0.8493, 0.9538, 0.8178, 0.9538, 0.8178, 0.7116, 0.8178, 0.7116, 0.8178, 0.9538, 0.7982, 0.9538, 0.7982, 0.7116, 0.7273, 0.9538, 0.7273, 0.7116, 0.747, 0.7116, 0.747, 0.9538, 0.747, 0.9538, 0.747, 0.7116, 0.7785, 0.7116, 0.7785, 0.9538, 0.7785, 0.9538, 0.7785, 0.7116, 0.7982, 0.7116, 0.7982, 0.9538, 0.9142, 0.746, 0.9005, 0.7307, 0.9142, 0.7154, 0.9449, 0.7116, 0.9696, 0.7222, 0.9696, 0.7392, 0.9449, 0.7498, 0.869, 0.9538, 0.869, 0.7116, 0.9005, 0.7116, 0.9005, 0.9538, 0.869, 0.7116, 0.869, 0.9538, 0.8493, 0.9538, 0.8493, 0.7116, 0.0, 0.0, 0.0, 0.0, 0.0, 0.0, 0.0, 0.0, 0.0, 0.0, 0.0, 0.0, 0.0, 0.0, 0.1059, 0.7475, 0.2972, 0.7475, 0.2917, 0.861, 0.1004, 0.861, 0.04361, 0.6982, 0.04361, 0.6982, 0.03615, 0.7401, 0.03615, 0.7401, 0.3711, 0.6365, 0.3711, 0.5571, 0.4184, 0.5571, 0.4184, 0.6365, 0.5439, 0.5412, 0.4654, 0.5412, 0.4654, 0.4298, 0.5439, 0.4298, 0.4813, 0.5571, 0.4813, 0.6365, 0.4341, 0.6365, 0.4341, 0.5571, 0.3711, 0.4298, 0.4497, 0.4298, 0.4497, 0.5412, 0.3711, 0.5412, 0.4448, 0.4855, 0.4781, 0.4855, 0.4775, 0.4868, 0.4453, 0.4868, 0.6689, 0.6098, 0.6689, 0.4564, 0.6725, 0.4564, 0.6725, 0.5782, 0.6725, 0.6098, 0.4781, 0.564, 0.4448, 0.564, 0.4453, 0.5628, 0.4775, 0.5628, 0.4448, 0.564, 0.4448, 0.4855, 0.4453, 0.4868, 0.4453, 0.5628, 0.4781, 0.4855, 0.4781, 0.564, 0.4775, 0.5628, 0.4775, 0.4868, 0.7586, 0.4564, 0.7586, 0.5222, 0.7571, 0.5222, 0.7571, 0.4564, 0.697, 0.4564, 0.697, 0.6098, 0.6933, 0.6098, 0.6933, 0.5782, 0.6933, 0.4564, 0.7412, 0.5448, 0.7412, 0.6105, 0.7376, 0.6105, 0.7376, 0.5448, 0.7198, 0.5448, 0.7198, 0.6105, 0.7162, 0.6105, 0.7162, 0.5448, 0.5997, 0.5782, 0.5997, 0.4564, 0.6512, 0.4564, 0.6512, 0.5782, 0.7147, 0.4564, 0.7394, 0.4564, 0.7394, 0.5222, 0.7147, 0.5222, 0.6933, 0.5782, 0.6933, 0.6098, 0.6918, 0.6098, 0.6918, 0.5782, 0.7162, 0.5448, 0.7162, 0.6105, 0.7147, 0.6105, 0.7147, 0.5448, 0.6725, 0.6098, 0.6725, 0.5782, 0.6741, 0.5782, 0.6741, 0.6098, 0.2132, 0.3667, 0.2132, 0.1962, 0.08683, 0.1962, 0.08683, 0.3667, 0.3019, 0.8491, 0.3019, 0.723, 0.1232, 0.723, 0.1232, 0.8491, 0.3019, 0.8491, 0.1232, 0.723, 0.09699, 0.8506, 0.09699, 0.8964, 0.07974, 0.8988, 0.07974, 0.853, 0.1337, 0.9291, 0.1331, 0.8832, 0.1483, 0.8829, 0.1488, 0.9288, 0.1488, 0.9288, 0.1483, 0.8829, 0.1606, 0.8824, 0.1612, 0.9283, 0.1937, 0.665, 0.2347, 0.6648, 0.2337, 0.6813, 0.1927, 0.6815, 0.1927, 0.6815, 0.2337, 0.6813, 0.2332, 0.6927, 0.1922, 0.6929, 0.1922, 0.6929, 0.2332, 0.6927, 0.2329, 0.714, 0.1919, 0.7142, 0.149, 0.6111, 0.1334, 0.6084, 0.1209, 0.6032, 0.1105, 0.5859, 0.1049, 0.5738, 0.1006, 0.5504, 0.05922, 0.554, 0.05227, 0.4839, 0.05203, 0.4372, 0.09338, 0.4336, 0.11, 0.4102, 0.1708, 0.4102, 0.1708, 0.6111, 0.482, 0.7036, 0.4859, 0.7008, 0.4858, 0.7005, 0.4818, 0.7034, 0.4816, 0.705, 0.4857, 0.7112, 0.4859, 0.711, 0.4819, 0.7048, 0.7658, 0.6869, 0.7556, 0.6875, 0.7692, 0.8881, 0.7555, 0.9397, 0.7654, 0.9412, 0.7795, 0.888, 0.2871, 0.8386, 0.286, 0.8386, 0.286, 0.8555, 0.2871, 0.8555, 0.1842, 0.857, 0.1852, 0.857, 0.1867, 0.8411, 0.1856, 0.8411, 0.2871, 0.8555, 0.286, 0.8555, 0.286, 0.8789, 0.2871, 0.8789, 0.1331, 0.8832, 0.1337, 0.9291, 0.1128, 0.9292, 0.1122, 0.8833, 0.2337, 0.6813, 0.27, 0.6884, 0.2699, 0.6995, 0.2332, 0.6927, 0.1331, 0.8832, 0.1332, 0.8728, 0.1337, 0.8419, 0.1488, 0.8416, 0.1483, 0.8829, 0.9199, 0.9412, 0.9303, 0.941, 0.9439, 0.7399, 0.9336, 0.7399, 0.2332, 0.6927, 0.2699, 0.6995, 0.27, 0.7127, 0.2329, 0.714, 0.1483, 0.8829, 0.1488, 0.8416, 0.1612, 0.8411, 0.1606, 0.8824, 0.233, 0.7774, 0.2683, 0.7755, 0.26, 0.7964, 0.2332, 0.7984, 0.2329, 0.714, 0.27, 0.7127, 0.2703, 0.7336, 0.2328, 0.7353, 0.2347, 0.6648, 0.2706, 0.6771, 0.27, 0.6884, 0.2337, 0.6813, 0.8445, 0.9408, 0.8651, 0.9412, 0.8788, 0.7399, 0.8582, 0.7398, 0.1301, 0.7697, 0.1301, 0.7485, 0.1868, 0.7485, 0.1868, 0.7697, 0.2318, 0.8883, 0.2329, 0.9092, 0.2343, 0.93, 0.1945, 0.9301, 0.1919, 0.8883, 0.1945, 0.8251, 0.2343, 0.8251, 0.2325, 0.8462, 0.1122, 0.8144, 0.1301, 0.8131, 0.1301, 0.835, 0.1282, 0.8353, 0.26, 0.7964, 0.2505, 0.8174, 0.2335, 0.8193, 0.2332, 0.7984, 0.5118, 0.7166, 0.5118, 0.7166, 0.5118, 0.7166, 0.5118, 0.7166, 0.5118, 0.7166, 0.5118, 0.7166, 0.937, 0.5583, 0.937, 0.5206, 0.9335, 0.5206, 0.9335, 0.5583, 0.8332, 0.5788, 0.8332, 0.5618, 0.8296, 0.5618, 0.8296, 0.5788, 0.937, 0.5822, 0.9354, 0.5822, 0.9354, 0.5706, 0.937, 0.5706, 0.937, 0.5687, 0.9335, 0.5687, 0.9335, 0.5822, 0.8572, 0.544, 0.8572, 0.5576, 0.8666, 0.5576, 0.8666, 0.544, 0.9593, 0.5583, 0.9609, 0.5583, 0.9609, 0.5206, 0.9593, 0.5206, 0.9573, 0.4432, 0.953, 0.4432, 0.953, 0.4568, 0.9573, 0.4567, 0.9149, 0.5555, 0.9091, 0.5555, 0.9091, 0.5691, 0.9149, 0.5691, 0.9593, 0.5823, 0.9632, 0.5823, 0.9632, 0.5687, 0.9593, 0.5687, 0.9711, 0.5242, 0.9715, 0.5301, 0.9754, 0.5301, 0.9754, 0.5206, 0.9134, 0.5889, 0.9134, 0.5795, 0.9095, 0.5795, 0.9091, 0.5853, 0.5132, 0.7334, 0.5132, 0.7301, 0.5129, 0.7301, 0.5129, 0.7334, 0.5087, 0.7127, 0.5087, 0.7131, 0.5119, 0.7131, 0.5119, 0.7127, 0.4994, 0.7264, 0.4994, 0.7204, 0.4961, 0.7204, 0.4961, 0.7264, 0.5087, 0.7066, 0.5087, 0.7127, 0.5119, 0.7127, 0.5119, 0.7066, 0.4845, 0.7182, 0.4845, 0.7105, 0.4812, 0.7105, 0.4812, 0.7182, 0.4889, 0.7012, 0.489, 0.7006, 0.4933, 0.6965, 0.4931, 0.6963, 0.4888, 0.7003, 0.4887, 0.7014, 0.4931, 0.7077, 0.4933, 0.7075, 0.4994, 0.7204, 0.4994, 0.7196, 0.4961, 0.7196, 0.4961, 0.7204, 0.4926, 0.7299, 0.4926, 0.7332, 0.4929, 0.7332, 0.4929, 0.7299, 0.5059, 0.7143, 0.5059, 0.7066, 0.5026, 0.7066, 0.5026, 0.7143, 0.9472, 0.5206, 0.9472, 0.5348, 0.9472, 0.5413, 0.9472, 0.5583, 0.9491, 0.5583, 0.9491, 0.5206, 0.8572, 0.4959, 0.8572, 0.5337, 0.8687, 0.5337, 0.8687, 0.4959, 0.9539, 0.5057, 0.9554, 0.5057, 0.9554, 0.468, 0.9539, 0.468, 0.9676, 0.4432, 0.9676, 0.4567, 0.9711, 0.4567, 0.9711, 0.4548, 0.9695, 0.4548, 0.9695, 0.4432, 0.8469, 0.576, 0.8469, 0.5618, 0.8434, 0.5618, 0.8434, 0.576, 0.1301, 0.7276, 0.1301, 0.7066, 0.1301, 0.6933, 0.1324, 0.6825, 0.1387, 0.6718, 0.1507, 0.6671, 0.2437, 0.6842, 0.2437, 0.8315, 0.1868, 0.7485, 0.1301, 0.7485, 0.9319, 0.4618, 0.9319, 0.4432, 0.9313, 0.4432, 0.9313, 0.4575, 0.9179, 0.4575, 0.9179, 0.4662, 0.9309, 0.4662, 0.4955, 0.7202, 0.4958, 0.7217, 0.4997, 0.7246, 0.4999, 0.7244, 0.4959, 0.7215, 0.4958, 0.7203, 0.4999, 0.7141, 0.4996, 0.7139, 0.8912, 0.4669, 0.8912, 0.4432, 0.8848, 0.4432, 0.8848, 0.4713, 0.9033, 0.4713, 0.9033, 0.4669, 0.8848, 0.5653, 0.8848, 0.5789, 0.8892, 0.5789, 0.8892, 0.5653, 0.2319, 0.4881, 0.2328, 0.5158, 0.246, 0.5158, 0.246, 0.5954, 0.2242, 0.5954, 0.2086, 0.5928, 0.1961, 0.5876, 0.1857, 0.5703, 0.1801, 0.5581, 0.1757, 0.5348, 0.1723, 0.5114, 0.1688, 0.4647, 0.1684, 0.4413, 0.1685, 0.418, 0.1852, 0.3946, 0.246, 0.3946, 0.246, 0.418, 0.2309, 0.418, 0.2309, 0.4413, 0.2311, 0.4647, 0.9033, 0.4713, 0.9077, 0.4713, 0.9077, 0.4669, 0.9033, 0.4669, 0.9755, 0.5492, 0.9755, 0.5404, 0.9711, 0.5404, 0.9711, 0.5492, 0.1332, 0.8728, 0.1331, 0.8832, 0.1122, 0.8833, 0.1124, 0.873, 0.03615, 0.7401, 0.04361, 0.6982, 0.04899, 0.6873, 0.05901, 0.6718, 0.07103, 0.6671, 0.08607, 0.6648, 0.107, 0.6648, 0.107, 0.7362, 0.09439, 0.7362, 0.09349, 0.761, 0.09268, 0.782, 0.09251, 0.8029, 0.09256, 0.8238, 0.107, 0.8238, 0.107, 0.8448, 0.04851, 0.8448, 0.0325, 0.8238, 0.9663, 0.4716, 0.9663, 0.468, 0.9657, 0.468, 0.9657, 0.4917, 0.9663, 0.4917, 0.5097, 0.7217, 0.5136, 0.7246, 0.5138, 0.7244, 0.5099, 0.7215, 0.5097, 0.7203, 0.5138, 0.7141, 0.5136, 0.7139, 0.5095, 0.7202, 0.2871, 0.8251, 0.286, 0.8251, 0.286, 0.8386, 0.2871, 0.8386, 0.9091, 0.5452, 0.9155, 0.5452, 0.9155, 0.525, 0.9232, 0.525, 0.9232, 0.5206, 0.9091, 0.5206, 0.5118, 0.7166, 0.5118, 0.7166, 0.5118, 0.7166, 0.5118, 0.7166, 0.5118, 0.7166, 0.5118, 0.7166, 0.5118, 0.7166, 0.5118, 0.7166, 0.07844, 0.564, 0.07844, 0.5733, 0.08002, 0.5733, 0.08002, 0.564, 0.06177, 0.574, 0.06181, 0.574, 0.06701, 0.5652, 0.06688, 0.5652, 0.0656, 0.5674, 0.06432, 0.5696, 0.06305, 0.5718, 0.1032, 0.9379, 0.1022, 0.9379, 0.1022, 0.9217, 0.1032, 0.9217, 0.1977, 0.7933, 0.1731, 0.7933, 0.1731, 0.9036, 0.1978, 0.9036, 0.1057, 0.8506, 0.1057, 0.916, 0.1022, 0.9138, 0.1022, 0.8506, 0.2109, 0.8377, 0.2109, 0.8316, 0.06359, 0.8316, 0.06359, 0.8377, 0.2766, 0.7693, 0.2766, 0.8008, 0.2758, 0.8007, 0.2758, 0.7692, 0.1431, 0.7808, 0.1689, 0.7808, 0.1689, 0.7819, 0.1431, 0.7819, 0.5017, 0.5538, 0.5017, 0.5373, 0.5001, 0.5373, 0.5001, 0.5538, 0.4775, 0.5082, 0.4775, 0.5269, 0.479, 0.5269, 0.479, 0.5082, 0.495, 0.5318, 0.495, 0.5153, 0.4934, 0.5153, 0.4934, 0.5318, 0.4892, 0.5416, 0.4892, 0.523, 0.4876, 0.523, 0.4876, 0.5416, 0.4902, 0.7193, 0.5046, 0.7193, 0.5046, 0.7029, 0.4902, 0.7029, 0.4825, 0.5383, 0.4874, 0.5356, 0.482, 0.5307, 0.4825, 0.5197, 0.4905, 0.5059, 0.4948, 0.5058, 0.4948, 0.4959, 0.4905, 0.4959, 0.4669, 0.5733, 0.4622, 0.5733, 0.4742, 0.5444, 0.4789, 0.5444, 0.48, 0.5476, 0.4746, 0.5476, 0.4746, 0.5576, 0.48, 0.5576, 0.5018, 0.523, 0.4989, 0.5269, 0.5018, 0.5315, 0.5066, 0.5304, 0.5066, 0.5251, 0.4893, 0.5531, 0.4846, 0.5531, 0.4936, 0.5254, 0.4983, 0.5254, 0.4861, 0.5058, 0.4905, 0.5059, 0.4905, 0.4959, 0.4861, 0.4959, 0.4673, 0.5516, 0.4631, 0.5484, 0.5162, 0.5262, 0.5181, 0.5313, 0.4661, 0.5567, 0.5059, 0.7224, 0.5059, 0.7057, 0.4902, 0.7057, 0.4902, 0.7224, 0.4917, 0.6905, 0.4863, 0.6929, 0.4863, 0.6959, 0.4917, 0.6935, 0.495, 0.7148, 0.4948, 0.7148, 0.4918, 0.7079, 0.492, 0.7079, 0.5048, 0.7272, 0.5048, 0.7244, 0.4884, 0.7244, 0.4884, 0.7272, 0.4959, 0.7036, 0.4999, 0.7008, 0.4997, 0.7005, 0.4958, 0.7034, 0.4955, 0.705, 0.4996, 0.7112, 0.4999, 0.711, 0.4958, 0.7048, 0.4904, 0.7001, 0.4904, 0.7039, 0.5068, 0.7039, 0.5068, 0.7001, 0.5168, 0.7094, 0.5159, 0.7094, 0.5159, 0.7261, 0.5168, 0.7261, 0.4904, 0.7039, 0.4904, 0.728, 0.5068, 0.728, 0.5068, 0.7039, 0.5048, 0.7244, 0.5048, 0.7003, 0.4884, 0.7003, 0.4884, 0.7244, 0.48, 0.5462, 0.48, 0.5628, 0.4816, 0.5628, 0.4816, 0.5462, 0.499, 0.5541, 0.499, 0.5355, 0.4974, 0.5355, 0.4974, 0.5541, 0.4981, 0.5642, 0.4981, 0.5476, 0.4965, 0.5476, 0.4965, 0.5642, 0.4763, 0.523, 0.4763, 0.5416, 0.4779, 0.5416, 0.4779, 0.523, 0.4818, 0.516, 0.4859, 0.5165, 0.4859, 0.5196, 0.4818, 0.5191, 0.4827, 0.5189, 0.4868, 0.5194, 0.4868, 0.538, 0.4827, 0.5375, 0.4963, 0.5323, 0.4917, 0.5538, 0.4917, 0.5438, 0.4963, 0.5223, 0.4732, 0.5213, 0.4686, 0.5213, 0.4686, 0.5313, 0.4732, 0.5313, 0.5022, 0.5446, 0.4968, 0.5446, 0.4968, 0.5546, 0.5022, 0.5546, 0.4636, 0.537, 0.4607, 0.5409, 0.4636, 0.5455, 0.4684, 0.5444, 0.4684, 0.5391, 0.4617, 0.5549, 0.4664, 0.5549, 0.4664, 0.5449, 0.4617, 0.5449, 0.4919, 0.5323, 0.4963, 0.5323, 0.4963, 0.5223, 0.4919, 0.5223, 0.453, 0.4902, 0.4638, 0.5427, 0.4453, 0.492, 0.4482, 0.4966, 0.453, 0.4954, 0.5028, 0.719, 0.5028, 0.722, 0.4958, 0.7337, 0.49, 0.7288, 0.4903, 0.7196, 0.5059, 0.7196, 0.5059, 0.7029, 0.4903, 0.7029, 0.4921, 0.7202, 0.4923, 0.7202, 0.4923, 0.7165, 0.4921, 0.7165, 0.4905, 0.6996, 0.4905, 0.7024, 0.5069, 0.7024, 0.5069, 0.6996, 0.5055, 0.7273, 0.5055, 0.7236, 0.4891, 0.7236, 0.4891, 0.7273, 0.5152, 0.7252, 0.5161, 0.7252, 0.5161, 0.7085, 0.5152, 0.7085, 0.5055, 0.7236, 0.5055, 0.6994, 0.4891, 0.6994, 0.4891, 0.7236, 0.4905, 0.7024, 0.4905, 0.7266, 0.5069, 0.7266, 0.5069, 0.7024, 0.4995, 0.5412, 0.5084, 0.5201, 0.51, 0.5201, 0.5011, 0.5412, 0.4877, 0.5541, 0.4877, 0.5355, 0.4861, 0.5355, 0.4861, 0.5541, 0.4995, 0.5082, 0.4995, 0.5248, 0.5011, 0.5248, 0.5011, 0.5082, 0.5011, 0.5314, 0.5011, 0.5128, 0.4995, 0.5128, 0.4995, 0.5314, 0.4904, 0.7225, 0.5048, 0.7225, 0.5048, 0.706, 0.4904, 0.706, 0.4824, 0.5149, 0.4864, 0.5154, 0.4864, 0.5185, 0.4824, 0.518, 0.4827, 0.5446, 0.4356, 0.498, 0.4512, 0.5427, 0.4827, 0.5347, 0.4732, 0.5411, 0.4686, 0.5411, 0.4686, 0.5511, 0.4732, 0.5511, 0.4649, 0.5476, 0.4999, 0.5835, 0.4999, 0.5935, 0.5083, 0.5098, 0.4812, 0.5427, 0.4626, 0.492, 0.4656, 0.4966, 0.4703, 0.4954, 0.4703, 0.4902, 0.4717, 0.5574, 0.4671, 0.5574, 0.4671, 0.5674, 0.4717, 0.5674, 0.4783, 0.5446, 0.4827, 0.5446, 0.4827, 0.5347, 0.4783, 0.5346, 0.508, 0.5223, 0.5039, 0.5191, 0.5001, 0.5223, 0.502, 0.5275, 0.5069, 0.5275, 0.4966, 0.7242, 0.4966, 0.7075, 0.4989, 0.7079, 0.4989, 0.7246, 0.5063, 0.7057, 0.4907, 0.7057, 0.4907, 0.7224, 0.5063, 0.7224, 0.4877, 0.7133, 0.4879, 0.7133, 0.4956, 0.7165, 0.4954, 0.7165, 0.5062, 0.7264, 0.5062, 0.7236, 0.4898, 0.7236, 0.4898, 0.7264, 0.8426, 0.5349, 0.8296, 0.5349, 0.8296, 0.5436, 0.843, 0.5436, 0.843, 0.5514, 0.8437, 0.5514, 0.8437, 0.5393, 0.505, 0.7275, 0.505, 0.7238, 0.4886, 0.7238, 0.4886, 0.7275, 0.5158, 0.7264, 0.5167, 0.7264, 0.5167, 0.7098, 0.5158, 0.7098, 0.505, 0.7238, 0.505, 0.6996, 0.4886, 0.6996, 0.4886, 0.7238, 0.5062, 0.7236, 0.5062, 0.6994, 0.4898, 0.6994, 0.4898, 0.7236, 0.4876, 0.5514, 0.4876, 0.568, 0.4892, 0.568, 0.4892, 0.5514, 0.4786, 0.5667, 0.4786, 0.5484, 0.477, 0.5484, 0.477, 0.5667, 0.5094, 0.5645, 0.5094, 0.5479, 0.5078, 0.5479, 0.5078, 0.5645, 0.4981, 0.5378, 0.4981, 0.5195, 0.4965, 0.5195, 0.4965, 0.5378, 0.4865, 0.5214, 0.4816, 0.524, 0.4816, 0.5424, 0.4865, 0.5397, 0.4882, 0.544, 0.4842, 0.5436, 0.4842, 0.5252, 0.4882, 0.5257, 0.4904, 0.5157, 0.4861, 0.5157, 0.4861, 0.5257, 0.4904, 0.5256, 0.47, 0.511, 0.4747, 0.511, 0.515, 0.537, 0.5103, 0.537, 0.4954, 0.5469, 0.5007, 0.5469, 0.5007, 0.537, 0.4954, 0.537, 0.4937, 0.5651, 0.489, 0.5639, 0.4861, 0.5684, 0.489, 0.5724, 0.4937, 0.5703, 0.4738, 0.5616, 0.4691, 0.5616, 0.4838, 0.536, 0.4901, 0.536, 0.4947, 0.5157, 0.4904, 0.5157, 0.4904, 0.5256, 0.4947, 0.5257, 0.4712, 0.5288, 0.474, 0.5331, 0.4786, 0.5314, 0.4786, 0.5261, 0.474, 0.5244, 0.4816, 0.7089, 0.4816, 0.7253, 0.4961, 0.7235, 0.4812, 0.7183, 0.4899, 0.7144, 0.4954, 0.7121, 0.4954, 0.7093, 0.4899, 0.7117, 0.4921, 0.7196, 0.4919, 0.7196, 0.4919, 0.7231, 0.4921, 0.7231, 0.489, 0.7004, 0.489, 0.7032, 0.5052, 0.7032, 0.5052, 0.7004, 0.4958, 0.7191, 0.4981, 0.7035, 0.4972, 0.7033, 0.4949, 0.719, 0.498, 0.7231, 0.5118, 0.7166, 0.5118, 0.7166, 0.5118, 0.7166, 0.4904, 0.6991, 0.4904, 0.7029, 0.5065, 0.7029, 0.5065, 0.6991, 0.4886, 0.7202, 0.4888, 0.7217, 0.4927, 0.7246, 0.4929, 0.7244, 0.489, 0.7215, 0.4888, 0.7203, 0.4929, 0.7141, 0.4927, 0.7139, 0.5174, 0.7081, 0.5164, 0.7081, 0.5164, 0.7245, 0.5174, 0.7245, 0.4904, 0.7029, 0.4904, 0.727, 0.5065, 0.727, 0.5065, 0.7029, 0.489, 0.7032, 0.489, 0.7273, 0.5052, 0.7273, 0.5052, 0.7032, 0.4817, 0.5219, 0.4728, 0.5429, 0.4712, 0.5429, 0.4801, 0.5219, 0.4975, 0.5323, 0.4975, 0.514, 0.4959, 0.514, 0.4959, 0.5323, 0.4938, 0.5689, 0.4781, 0.4976, 0.4765, 0.4976, 0.4922, 0.5689, 0.5005, 0.5367, 0.4885, 0.5572, 0.4869, 0.5572, 0.4989, 0.5367, 0.4758, 0.5393, 0.4868, 0.5375, 0.4868, 0.5192, 0.4758, 0.5209, 0.4853, 0.5168, 0.4893, 0.5173, 0.4893, 0.5356, 0.4853, 0.5352, 0.4826, 0.5389, 0.451, 0.5469, 0.451, 0.537, 0.4826, 0.5289, 0.5154, 0.5082, 0.5107, 0.5082, 0.5107, 0.5182, 0.5154, 0.5182, 0.5034, 0.5433, 0.4981, 0.5433, 0.4547, 0.5186, 0.46, 0.5186, 0.4812, 0.4962, 0.486, 0.4962, 0.4878, 0.4912, 0.4997, 0.5427, 0.48, 0.4912, 0.4925, 0.4976, 0.4878, 0.4976, 0.5034, 0.5623, 0.5081, 0.5623, 0.4783, 0.5389, 0.4826, 0.5389, 0.4826, 0.5289, 0.4783, 0.5289, 0.4857, 0.539, 0.481, 0.537, 0.478, 0.5409, 0.481, 0.5454, 0.4857, 0.5442, 0.4892, 0.704, 0.4892, 0.7204, 0.4869, 0.7201, 0.4869, 0.7036, 0.4935, 0.7126, 0.5013, 0.7145, 0.5013, 0.7118, 0.4935, 0.7098, 0.4922, 0.7273, 0.492, 0.7273, 0.4878, 0.7063, 0.488, 0.7063, 0.4893, 0.7002, 0.4893, 0.703, 0.5055, 0.703, 0.5055, 0.7002, 0.482, 0.717, 0.4859, 0.7141, 0.4858, 0.7139, 0.4818, 0.7168, 0.4816, 0.7184, 0.4857, 0.7246, 0.4859, 0.7244, 0.4819, 0.7182, 0.5059, 0.728, 0.5059, 0.7243, 0.4898, 0.7243, 0.4898, 0.728, 0.5025, 0.7202, 0.5027, 0.7217, 0.5067, 0.7246, 0.5068, 0.7244, 0.5029, 0.7215, 0.5027, 0.7203, 0.5068, 0.7141, 0.5066, 0.7139, 0.5158, 0.7248, 0.5167, 0.7248, 0.5167, 0.7084, 0.5158, 0.7084, 0.5059, 0.7243, 0.5059, 0.7001, 0.4898, 0.7001, 0.4898, 0.7243, 0.4893, 0.703, 0.4893, 0.7272, 0.5055, 0.7272, 0.5055, 0.703, 0.1868, 0.7697, 0.1868, 0.835, 0.1301, 0.835, 0.1301, 0.8131, 0.1301, 0.7913, 0.1301, 0.7697, 0.2758, 0.7108, 0.2758, 0.6648, 0.3151, 0.6655, 0.3151, 0.7114, 0.5025, 0.7068, 0.5027, 0.7083, 0.5067, 0.7112, 0.5068, 0.711, 0.5029, 0.7081, 0.5027, 0.7069, 0.5068, 0.7007, 0.5066, 0.7005, 0.2758, 0.7634, 0.2758, 0.7172, 0.3155, 0.7172, 0.3155, 0.7634, 0.8572, 0.581, 0.8616, 0.581, 0.8616, 0.568, 0.8572, 0.568, 0.7898, 0.6878, 0.7795, 0.6876, 0.793, 0.8881, 0.8033, 0.8881, 0.9422, 0.4713, 0.9428, 0.4713, 0.9428, 0.4678, 0.9428, 0.4432, 0.9422, 0.4432, 0.8994, 0.9408, 0.9199, 0.9412, 0.9336, 0.7399, 0.913, 0.7398, 0.7068, 0.929, 0.6889, 0.932, 0.6889, 0.9381, 0.7068, 0.9412, 0.7247, 0.9381, 0.7247, 0.932, 0.5368, 0.8134, 0.5364, 0.8768, 0.4954, 0.8767, 0.4958, 0.8132, 0.4868, 0.5088, 0.4881, 0.486, 0.4861, 0.486, 0.463, 0.506, 0.4879, 0.5088, 0.8104, 0.6875, 0.7898, 0.6878, 0.8033, 0.8881, 0.824, 0.8881, 0.8891, 0.7399, 0.8751, 0.6867, 0.8646, 0.6862, 0.8788, 0.7399, 0.8982, 0.4959, 0.8982, 0.4817, 0.8848, 0.4817, 0.8848, 0.5194, 0.8982, 0.5194, 0.8982, 0.5024, 0.8988, 0.5024, 0.8988, 0.4959, 0.6889, 0.8956, 0.6889, 0.9017, 0.7068, 0.9047, 0.7247, 0.9017, 0.7247, 0.8956, 0.7068, 0.8926, 0.8891, 0.9403, 0.8994, 0.9408, 0.913, 0.7398, 0.899, 0.6871, 0.8891, 0.6885, 0.9027, 0.7398, 0.7485, 0.8881, 0.7351, 0.9388, 0.7555, 0.9397, 0.7692, 0.8881, 0.8207, 0.6869, 0.8104, 0.6875, 0.824, 0.8881, 0.8103, 0.9397, 0.8202, 0.9412, 0.8343, 0.888, 0.8788, 0.7399, 0.8646, 0.6862, 0.8442, 0.6871, 0.8582, 0.7398, 0.7382, 0.8881, 0.7247, 0.9393, 0.7351, 0.9388, 0.7485, 0.8881, 0.8651, 0.9412, 0.8755, 0.941, 0.8891, 0.7399, 0.8788, 0.7399, 0.7556, 0.6875, 0.735, 0.6878, 0.7485, 0.8881, 0.7692, 0.8881, 0.5364, 0.8768, 0.5368, 0.9186, 0.4958, 0.9185, 0.4954, 0.8767, 0.7068, 0.929, 0.7247, 0.926, 0.7247, 0.9199, 0.7068, 0.9169, 0.6889, 0.9199, 0.6889, 0.926, 0.735, 0.6878, 0.7247, 0.6876, 0.7382, 0.8881, 0.7485, 0.8881, 0.489, 0.7036, 0.4929, 0.7008, 0.4927, 0.7005, 0.4888, 0.7034, 0.4886, 0.705, 0.4927, 0.7112, 0.4929, 0.711, 0.4888, 0.7048, 0.2328, 0.7353, 0.2703, 0.7336, 0.2706, 0.7546, 0.2683, 0.7755, 0.233, 0.7774, 0.9439, 0.7399, 0.9299, 0.6867, 0.9194, 0.6862, 0.9336, 0.7399, 0.6889, 0.9077, 0.6889, 0.9138, 0.7068, 0.9169, 0.7247, 0.9138, 0.7247, 0.9077, 0.7068, 0.9047, 0.0735, 0.9383, 0.07344, 0.9174, 0.07341, 0.8965, 0.07345, 0.8755, 0.0735, 0.8506, 0.07456, 0.8506, 0.07451, 0.8755, 0.07447, 0.8965, 0.0745, 0.9174, 0.07456, 0.9383, 0.8033, 0.8881, 0.7899, 0.9388, 0.8103, 0.9397, 0.824, 0.8881, 0.8343, 0.9403, 0.8445, 0.9408, 0.8582, 0.7398, 0.8442, 0.6871, 0.8343, 0.6885, 0.8479, 0.7398, 0.9336, 0.7399, 0.9194, 0.6862, 0.899, 0.6871, 0.913, 0.7398, 0.793, 0.8881, 0.7795, 0.9393, 0.7899, 0.9388, 0.8033, 0.8881, 0.2329, 0.714, 0.2329, 0.714, 0.1919, 0.7142, 0.1919, 0.7142, 0.2329, 0.714, 0.2329, 0.714, 0.1919, 0.7142, 0.1919, 0.7142, 0.2329, 0.714, 0.2329, 0.714, 0.1919, 0.7142, 0.1919, 0.7142, 0.2329, 0.714, 0.2329, 0.714, 0.1919, 0.7142, 0.1919, 0.7142, 0.2329, 0.714, 0.1919, 0.7142, 0.1919, 0.7142, 0.2329, 0.714, 0.2329, 0.714, 0.1919, 0.7142, 0.1919, 0.7142, 0.2329, 0.714, 0.2329, 0.714, 0.1919, 0.7142, 0.1919, 0.7142, 0.2329, 0.714, 0.2329, 0.714, 0.1919, 0.7142, 0.1919, 0.7142, 0.2329, 0.714, 0.1919, 0.7142, 0.2329, 0.714, 0.2329, 0.714, 0.1919, 0.7142, 0.06766, 0.5719, 0.06766, 0.5731, 0.0692, 0.5734, 0.0692, 0.5722, 0.07974, 0.9147, 0.07974, 0.9147, 0.09215, 0.9171, 0.09215, 0.9171, 0.09215, 0.9171, 0.09215, 0.9171, 0.09215, 0.9171, 0.09215, 0.9171, 0.1934, 0.8271, 0.2648, 0.8736, 0.2648, 0.7202, 0.05061, 0.7341, 0.122, 0.7806, 0.06432, 0.5696, 0.06432, 0.5696, 0.06305, 0.5718, 0.06305, 0.5718, 0.5118, 0.7166, 0.5118, 0.7166, 0.5118, 0.7166, 0.5118, 0.7166, 0.06305, 0.5718, 0.06305, 0.5718, 0.06177, 0.574, 0.06177, 0.574, 0.0656, 0.5674, 0.0656, 0.5674, 0.06432, 0.5696, 0.06432, 0.5696, 0.4734, 0.4617, 0.4641, 0.4617, 0.4641, 0.4648, 0.4734, 0.4648, 0.4799, 0.4586, 0.4707, 0.4586, 0.4707, 0.4617, 0.4799, 0.4617, 0.4707, 0.4586, 0.4641, 0.4586, 0.4641, 0.4617, 0.4707, 0.4617, 0.4948, 0.4617, 0.4855, 0.4617, 0.4855, 0.4648, 0.4948, 0.4648, 0.4855, 0.4617, 0.4797, 0.4617, 0.4797, 0.4648, 0.4855, 0.4648, 0.5152, 0.4629, 0.5152, 0.4622, 0.5079, 0.4617, 0.4989, 0.4618, 0.4948, 0.4625, 0.4989, 0.4632, 0.5079, 0.4634, 0.4446, 0.4641, 0.4353, 0.4641, 0.4353, 0.4672, 0.4446, 0.4672, 0.4797, 0.4617, 0.4734, 0.4617, 0.4734, 0.4648, 0.4797, 0.4648, 0.4948, 0.4656, 0.4989, 0.4663, 0.5079, 0.4665, 0.5152, 0.466, 0.5152, 0.4652, 0.5079, 0.4648, 0.4989, 0.4649, 0.448, 0.4627, 0.432, 0.4632, 0.4381, 0.4639, 0.5074, 0.4602, 0.5178, 0.4602, 0.5178, 0.4586, 0.5074, 0.4586, 0.448, 0.4614, 0.458, 0.4611, 0.448, 0.46, 0.448, 0.4627, 0.432, 0.4623, 0.432, 0.4632, 0.4994, 0.4608, 0.4994, 0.4601, 0.4799, 0.4601, 0.4799, 0.4608, 0.458, 0.4611, 0.4641, 0.4604, 0.448, 0.46, 0.448, 0.4627, 0.4381, 0.4616, 0.432, 0.4623, 0.4994, 0.4601, 0.4994, 0.4592, 0.4799, 0.4592, 0.4799, 0.4601, 0.4641, 0.4604, 0.4641, 0.4595, 0.448, 0.46, 0.448, 0.4627, 0.448, 0.4614, 0.4381, 0.4616, 0.4994, 0.4592, 0.4994, 0.4586, 0.4799, 0.4586, 0.4799, 0.4592, 0.4641, 0.4595, 0.458, 0.4589, 0.448, 0.46, 0.448, 0.4627, 0.458, 0.4616, 0.448, 0.4614, 0.4948, 0.4664, 0.4948, 0.4656, 0.4753, 0.4656, 0.4753, 0.4664, 0.458, 0.4589, 0.448, 0.4586, 0.448, 0.46, 0.448, 0.4627, 0.4641, 0.4623, 0.458, 0.4616, 0.4948, 0.4656, 0.4948, 0.4648, 0.4753, 0.4648, 0.4753, 0.4656, 0.448, 0.4586, 0.4381, 0.4589, 0.448, 0.46, 0.448, 0.4627, 0.4641, 0.4632, 0.4641, 0.4623, 0.4641, 0.4663, 0.4641, 0.4657, 0.4446, 0.4657, 0.4446, 0.4663, 0.4381, 0.4589, 0.432, 0.4595, 0.448, 0.46, 0.448, 0.4627, 0.458, 0.4639, 0.4641, 0.4632, 0.4641, 0.4657, 0.4641, 0.4649, 0.4446, 0.4649, 0.4446, 0.4657, 0.432, 0.4595, 0.432, 0.4604, 0.448, 0.46, 0.448, 0.4627, 0.448, 0.4641, 0.458, 0.4639, 0.4641, 0.4649, 0.4641, 0.4641, 0.4446, 0.4641, 0.4446, 0.4649, 0.432, 0.4604, 0.4381, 0.4611, 0.448, 0.46, 0.448, 0.4627, 0.4381, 0.4639, 0.448, 0.4641, 0.4994, 0.4602, 0.5074, 0.4602, 0.5074, 0.4586, 0.4994, 0.4586, 0.4381, 0.4611, 0.448, 0.4614, 0.448, 0.46, 0.2329, 0.714, 0.1919, 0.7142, 0.1919, 0.7142, 0.2329, 0.714, 0.1919, 0.7142, 0.2329, 0.714, 0.2329, 0.714, 0.1919, 0.7142, 0.169, 0.6783, 0.169, 0.9888, 0.1559, 0.9902, 0.1559, 0.6712, 0.169, 0.6783, 0.1821, 0.6712, 0.1821, 0.9902, 0.169, 0.9888, 0.2329, 0.714, 0.1919, 0.7142, 0.1919, 0.7142, 0.2329, 0.714, 0.1919, 0.7142, 0.2329, 0.714, 0.2329, 0.714, 0.1919, 0.7142, 0.2329, 0.714, 0.1919, 0.7142, 0.1919, 0.7142, 0.2329, 0.714, 0.1919, 0.7142, 0.2329, 0.714, 0.2329, 0.714, 0.1919, 0.7142, 0.8493, 0.7116, 0.8178, 0.7116, 0.8178, 0.9538, 0.8493, 0.9538, 0.8178, 0.7116, 0.7982, 0.7116, 0.7982, 0.9538, 0.8178, 0.9538, 0.7273, 0.9538, 0.747, 0.9538, 0.747, 0.7116, 0.7273, 0.7116, 0.747, 0.9538, 0.7785, 0.9538, 0.7785, 0.7116, 0.747, 0.7116, 0.7785, 0.9538, 0.7982, 0.9538, 0.7982, 0.7116, 0.7785, 0.7116, 0.9142, 0.746, 0.9449, 0.7498, 0.9696, 0.7392, 0.9696, 0.7222, 0.9449, 0.7116, 0.9142, 0.7154, 0.9005, 0.7307, 0.869, 0.9538, 0.9005, 0.9538, 0.9005, 0.7116, 0.869, 0.7116, 0.869, 0.7116, 0.8493, 0.7116, 0.8493, 0.9538, 0.869, 0.9538, 0.0, 0.0, 0.0, 0.0, 0.0, 0.0, 0.0, 0.0, 0.0, 0.0, 0.0, 0.0, 0.0, 0.0, 0.1059, 0.7475, 0.1004, 0.861, 0.2917, 0.861, 0.2972, 0.7475, 0.04361, 0.6982, 0.03615, 0.7401, 0.03615, 0.7401, 0.04361, 0.6982, 0.3711, 0.6365, 0.4184, 0.6365, 0.4184, 0.5571, 0.3711, 0.5571, 0.5439, 0.5412, 0.5439, 0.4298, 0.4654, 0.4298, 0.4654, 0.5412, 0.4813, 0.5571, 0.4341, 0.5571, 0.4341, 0.6365, 0.4813, 0.6365, 0.3711, 0.4298, 0.3711, 0.5412, 0.4497, 0.5412, 0.4497, 0.4298, 0.4448, 0.4855, 0.4453, 0.4868, 0.4775, 0.4868, 0.4781, 0.4855, 0.6689, 0.6098, 0.6725, 0.6098, 0.6725, 0.5782, 0.6725, 0.4564, 0.6689, 0.4564, 0.4781, 0.564, 0.4775, 0.5628, 0.4453, 0.5628, 0.4448, 0.564, 0.4448, 0.564, 0.4453, 0.5628, 0.4453, 0.4868, 0.4448, 0.4855, 0.4781, 0.4855, 0.4775, 0.4868, 0.4775, 0.5628, 0.4781, 0.564, 0.7586, 0.4564, 0.7571, 0.4564, 0.7571, 0.5222, 0.7586, 0.5222, 0.697, 0.4564, 0.6933, 0.4564, 0.6933, 0.5782, 0.6933, 0.6098, 0.697, 0.6098, 0.7412, 0.5448, 0.7376, 0.5448, 0.7376, 0.6105, 0.7412, 0.6105, 0.7198, 0.5448, 0.7162, 0.5448, 0.7162, 0.6105, 0.7198, 0.6105, 0.5997, 0.5782, 0.6512, 0.5782, 0.6512, 0.4564, 0.5997, 0.4564, 0.7147, 0.4564, 0.7147, 0.5222, 0.7394, 0.5222, 0.7394, 0.4564, 0.6933, 0.5782, 0.6918, 0.5782, 0.6918, 0.6098, 0.6933, 0.6098, 0.7162, 0.5448, 0.7147, 0.5448, 0.7147, 0.6105, 0.7162, 0.6105, 0.6725, 0.6098, 0.6741, 0.6098, 0.6741, 0.5782, 0.6725, 0.5782, 0.2132, 0.3667, 0.08683, 0.3667, 0.08683, 0.1962, 0.2132, 0.1962, 0.3019, 0.8491, 0.1232, 0.723, 0.3019, 0.723, 0.1232, 0.8491, 0.1232, 0.723, 0.3019, 0.8491])
me_cylinder.materials.append(mat_material)
me_cylinder.use_remesh_preserve_volume = False
me_cylinder.use_remesh_preserve_attributes = False
me_cylinder.use_mirror_vertex_groups = False
me_cylinder.update()

# ---- objects
ob_cylinder = bpy.data.objects.new('Cylinder', me_cylinder)

# ---- transforms, parenting, visibility, modifiers, constraints
ob_cylinder.location = (0.0, -0.4783, 0.5961)
ob_cylinder.lineart.crease_threshold = 0.0

# ---- collection membership
col_collection_1.objects.link(ob_cylinder)

# ---- scene / render settings (as saved in the file)
scene.frame_start = 1; scene.frame_end = 250; scene.frame_set(1)
scene.render.engine = 'BLENDER_EEVEE_NEXT'
scene.render.resolution_percentage = 50
scene.render.dither_intensity = 0.0
scene.cycles.use_denoising = False
scene.cycles.samples = 128
scene.cycles.sampling_pattern = 'TABULATED_SOBOL'
scene.cycles.light_sampling_threshold = 0.0
scene.cycles.use_adaptive_sampling = False
scene.cycles.use_light_tree = False
scene.cycles.blur_glossy = 0.0
scene.cycles.sample_clamp_indirect = 0.0
scene.view_settings.view_transform = 'Standard'
bpy.context.view_layer.update()

# ---- added for rendering (the .blend has no active camera and no usable light): camera, sun
cam_auto = bpy.data.cameras.new('AutoCamera')
cam_auto.lens = 50.0
cam_auto.sensor_width = 36.0
cam_auto.clip_end = 1000.0
ob_auto_camera = bpy.data.objects.new('AutoCamera', cam_auto)
scene.collection.objects.link(ob_auto_camera)
ob_auto_camera.location = (21.5108, -29.3053, 19.8912)
ob_auto_camera.rotation_euler = (1.09748, -7.21219e-08, 0.694738)
scene.camera = ob_auto_camera
light_auto_sun = bpy.data.lights.new('AutoSun', 'SUN')
light_auto_sun.energy = 3.0
light_auto_sun.angle = 0.0523599
ob_auto_sun = bpy.data.objects.new('AutoSun', light_auto_sun)
scene.collection.objects.link(ob_auto_sun)
ob_auto_sun.rotation_euler = (0.872665, 0.174533, 0.523599)
bpy.context.view_layer.update()
